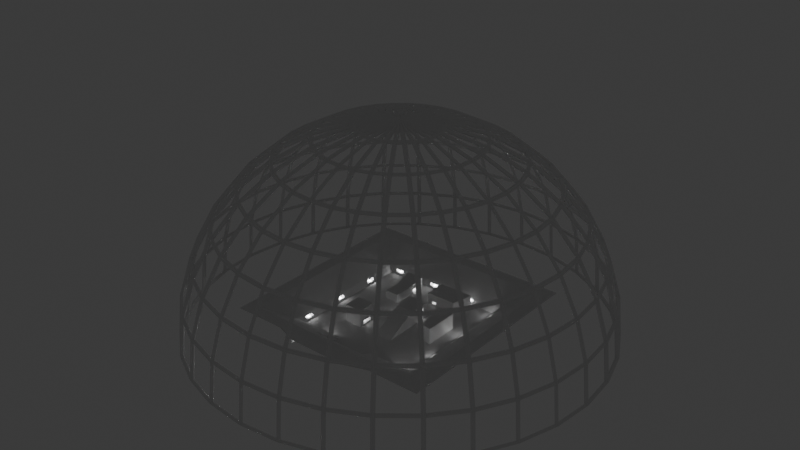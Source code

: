 # Source: Enviroment.blend  (saved by Blender 4.2.66; exported with 4.5.12 LTS)
import bpy
from mathutils import Matrix  # noqa: F401  (used for matrix-valued properties, if any)

bpy.ops.wm.read_factory_settings(use_empty=True)
scene = bpy.context.scene
scene.name = 'Scene'

# ---- collections
col_collection = bpy.data.collections.new('Collection'); scene.collection.children.link(col_collection)

# ---- world
world_world = bpy.data.worlds.new('World'); scene.world = world_world
world_world.use_nodes = True; world_world.node_tree.nodes.clear()
_N = world_world.node_tree.nodes; _L = world_world.node_tree.links
n0 = _N.new('ShaderNodeOutputWorld'); n0.name = 'World Output'; n0.location = (300, 300)
n1 = _N.new('ShaderNodeBackground'); n1.name = 'Background'; n1.location = (10, 300)
n1.inputs[0].default_value = (0.05088, 0.05088, 0.05088, 1.0)
_L.new(n1.outputs[0], n0.inputs[0])
n0.is_active_output = True
world_world.color = (0.05088, 0.05088, 0.05088)
world_world.sun_shadow_jitter_overblur = 0.0

# ---- lights
light_point = bpy.data.lights.new('Point', 'POINT')
light_point.energy = 1e+05
light_point.shadow_soft_size = 0.37
light_point_001 = bpy.data.lights.new('Point.001', 'POINT')
light_point_001.energy = 1e+05
light_point_001.shadow_soft_size = 0.37
light_point_002 = bpy.data.lights.new('Point.002', 'POINT')
light_point_002.energy = 1e+05
light_point_002.shadow_soft_size = 0.37
light_point_003 = bpy.data.lights.new('Point.003', 'POINT')
light_point_003.energy = 1e+05
light_point_003.shadow_soft_size = 0.37
light_point_004 = bpy.data.lights.new('Point.004', 'POINT')
light_point_004.energy = 1e+05
light_point_004.shadow_soft_size = 0.37
light_point_005 = bpy.data.lights.new('Point.005', 'POINT')
light_point_005.energy = 1e+05
light_point_005.shadow_soft_size = 0.37
light_point_006 = bpy.data.lights.new('Point.006', 'POINT')
light_point_006.energy = 1e+05
light_point_006.shadow_soft_size = 0.37
light_point_007 = bpy.data.lights.new('Point.007', 'POINT')
light_point_007.energy = 1e+05
light_point_007.shadow_soft_size = 0.37
light_point_008 = bpy.data.lights.new('Point.008', 'POINT')
light_point_008.energy = 1e+05
light_point_008.shadow_soft_size = 0.37
light_point_009 = bpy.data.lights.new('Point.009', 'POINT')
light_point_009.energy = 1e+05
light_point_009.shadow_soft_size = 0.37
light_point_010 = bpy.data.lights.new('Point.010', 'POINT')
light_point_010.energy = 1e+05
light_point_010.shadow_soft_size = 0.37
light_point_011 = bpy.data.lights.new('Point.011', 'POINT')
light_point_011.energy = 1e+06
light_point_011.shadow_soft_size = 0.37
light_point_012 = bpy.data.lights.new('Point.012', 'POINT')
light_point_012.energy = 1e+05
light_point_012.shadow_soft_size = 0.37
light_point_013 = bpy.data.lights.new('Point.013', 'POINT')
light_point_013.energy = 1e+05
light_point_013.shadow_soft_size = 0.37
light_point_014 = bpy.data.lights.new('Point.014', 'POINT')
light_point_014.energy = 1e+05
light_point_014.shadow_soft_size = 0.37
light_point_016 = bpy.data.lights.new('Point.016', 'POINT')
light_point_016.energy = 1e+05
light_point_016.shadow_soft_size = 0.37
light_point_017 = bpy.data.lights.new('Point.017', 'POINT')
light_point_017.energy = 1e+05
light_point_017.shadow_soft_size = 0.37
light_point_018 = bpy.data.lights.new('Point.018', 'POINT')
light_point_018.energy = 1e+05
light_point_018.shadow_soft_size = 0.37

# ---- meshes
me_cube_001 = bpy.data.meshes.new('Cube.001')
me_cube_001.from_pydata([(0.492, -1.947, -1.674), (-5.056e-10, -1.947, -1.674), (0.7257, -2.177, -9.42), (-1.476, 1.476, -1.674), (0.06954, 1.407, -1.674), (0.492, 1.407, -1.674), (0.8967, 1.407, -1.674), (1.476, 1.476, -1.674), (-1.476, 0.9841, -1.674), (0.4184, 0.8368, -1.674), (0.7815, 0.9063, -1.674), (1.476, 0.9841, -1.674), (-1.476, 0.492, -1.674), (-0.7979, 0.4573, -1.674), (-0.4573, 0.4573, -1.674), (0.8681, 0.3486, -1.674), (1.158, 0.4042, -1.674), (-1.476, 4.091e-09, -1.674), (-0.8368, 2.03e-09, -1.674), (-0.4184, 1.216e-08, -1.674), (0.8681, -1.146e-08, -1.674), (1.158, 8.111e-11, -1.674), (-1.476, -0.492, -1.674), (0.0, -0.4184, -1.674), (0.4184, -0.4184, -1.674), (0.8681, -0.3486, -1.674), (1.158, -0.4042, -1.674), (-1.476, -0.9841, -1.674), (0.0, -0.8368, -1.674), (0.4184, -0.8368, -1.674), (0.8368, -0.8368, -1.674), (1.476, -0.9841, -1.674), (-1.476, -1.476, -1.674), (-0.9841, -1.476, -1.674), (-0.492, -1.476, -1.674), (-5.056e-10, -1.476, -1.674), (0.492, -1.476, -1.674), (0.9841, -1.476, -1.674), (1.476, -1.476, -1.674), (-0.492, -1.947, -1.674), (0.7053, -2.184, -8.256), (-0.9841, 1.476, -1.674), (-0.492, 1.476, -1.674), (-0.8368, 0.8368, -1.674), (-0.4184, 0.8368, -1.674), (-0.8368, 0.4184, -1.674), (-0.4184, 0.4184, -1.674), (0.8368, 0.4184, -1.674), (1.476, 0.492, -1.674), (0.8368, -3.082e-10, -1.674), (1.476, 8.111e-11, -1.674), (0.8368, -0.4184, -1.674), (1.476, -0.492, -1.674), (-5.056e-10, 1.476, -1.674), (0.492, 1.476, -1.674), (0.9841, 1.476, -1.674), (0.0, 0.8368, -1.674), (0.8368, 0.8368, -1.674), (-0.8368, -0.4184, -1.674), (-0.8368, -0.8368, -1.674), (-0.9352, 1.437, -1.674), (-0.7979, 0.8412, -1.674), (-0.4184, -0.4184, -1.674), (-0.4184, -0.8368, -1.674), (0.0, 0.4184, -1.674), (0.0, -6.543e-09, -1.674), (0.4184, 0.4184, -1.674), (0.4184, 1.216e-08, -1.674), (0.4184, 0.9063, -1.674), (0.06954, 0.9063, -1.674), (-0.5267, 1.437, -1.674), (-0.4573, 0.8346, -1.674)], [(2, 40)], [(34, 35, 1, 39), (3, 41, 43, 8), (42, 53, 56, 44), (55, 7, 11, 57), (8, 43, 45, 12), (44, 56, 64, 46), (56, 9, 66, 64), (9, 57, 47, 66), (57, 11, 48, 47), (12, 45, 18, 17), (45, 46, 19, 18), (46, 64, 65, 19), (66, 47, 49, 67), (17, 18, 58, 22), (18, 19, 62, 58), (19, 65, 23, 62), (67, 49, 51, 24), (22, 58, 59, 27), (62, 23, 28, 63), (24, 51, 30, 29), (51, 52, 31, 30), (27, 59, 33, 32), (59, 63, 34, 33), (63, 28, 35, 34), (28, 29, 36, 35), (29, 30, 37, 36), (30, 31, 38, 37), (35, 36, 0, 1), (70, 60, 41, 42), (60, 61, 43, 41), (71, 70, 42, 44), (61, 13, 45, 43), (14, 71, 44, 46), (13, 14, 46, 45), (16, 15, 47, 48), (15, 20, 49, 47), (21, 16, 48, 50), (20, 25, 51, 49), (26, 21, 50, 52), (25, 26, 52, 51), (5, 4, 53, 54), (6, 5, 54, 55), (4, 69, 56, 53), (10, 6, 55, 57), (69, 68, 9, 56), (68, 10, 57, 9), (66, 67, 65, 64), (23, 65, 67, 24), (28, 23, 24, 29)])
_uv = me_cube_001.uv_layers.new(name='UVMap')
_uv.uv.foreach_set('vector', [0.2188, 0.7188, 0.25, 0.7188, 0.25, 0.7188, 0.2188, 0.7188, 0.1563, 0.5312, 0.1875, 0.5313, 0.1875, 0.5625, 0.1563, 0.5625, 0.2188, 0.5313, 0.25, 0.5312, 0.25, 0.5625, 0.2188, 0.5625, 0.3125, 0.5313, 0.3438, 0.5312, 0.3438, 0.5625, 0.3125, 0.5625, 0.1563, 0.5625, 0.1875, 0.5625, 0.1875, 0.5938, 0.1563, 0.5938, 0.2188, 0.5625, 0.25, 0.5625, 0.25, 0.5938, 0.2188, 0.5938, 0.25, 0.5625, 0.2812, 0.5625, 0.2813, 0.5938, 0.25, 0.5938, 0.2812, 0.5625, 0.3125, 0.5625, 0.3125, 0.5938, 0.2813, 0.5938, 0.3125, 0.5625, 0.3438, 0.5625, 0.3438, 0.5938, 0.3125, 0.5938, 0.1563, 0.5938, 0.1875, 0.5938, 0.1875, 0.625, 0.1563, 0.625, 0.1875, 0.5938, 0.2188, 0.5938, 0.2188, 0.625, 0.1875, 0.625, 0.2188, 0.5938, 0.25, 0.5938, 0.25, 0.625, 0.2188, 0.625, 0.2813, 0.5938, 0.3125, 0.5938, 0.3125, 0.625, 0.2813, 0.625, 0.1563, 0.625, 0.1875, 0.625, 0.1875, 0.6563, 0.1563, 0.6562, 0.1875, 0.625, 0.2188, 0.625, 0.2188, 0.6562, 0.1875, 0.6563, 0.2188, 0.625, 0.25, 0.625, 0.25, 0.6563, 0.2188, 0.6562, 0.2813, 0.625, 0.3125, 0.625, 0.3125, 0.6563, 0.2812, 0.6562, 0.1563, 0.6562, 0.1875, 0.6563, 0.1875, 0.6875, 0.1563, 0.6875, 0.2188, 0.6562, 0.25, 0.6563, 0.25, 0.6875, 0.2188, 0.6875, 0.2812, 0.6562, 0.3125, 0.6563, 0.3125, 0.6875, 0.2813, 0.6875, 0.3125, 0.6563, 0.3438, 0.6562, 0.3438, 0.6875, 0.3125, 0.6875, 0.1563, 0.6875, 0.1875, 0.6875, 0.1875, 0.7188, 0.1563, 0.7188, 0.1875, 0.6875, 0.2188, 0.6875, 0.2188, 0.7188, 0.1875, 0.7188, 0.2188, 0.6875, 0.25, 0.6875, 0.25, 0.7188, 0.2188, 0.7188, 0.25, 0.6875, 0.2813, 0.6875, 0.2813, 0.7188, 0.25, 0.7188, 0.2813, 0.6875, 0.3125, 0.6875, 0.3125, 0.7188, 0.2813, 0.7188, 0.3125, 0.6875, 0.3438, 0.6875, 0.3438, 0.7188, 0.3125, 0.7188, 0.25, 0.7188, 0.2813, 0.7188, 0.2813, 0.7188, 0.25, 0.7188, 0.2162, 0.5332, 0.1901, 0.5332, 0.1875, 0.5313, 0.2188, 0.5313, 0.1901, 0.5332, 0.1904, 0.5622, 0.1875, 0.5625, 0.1875, 0.5313, 0.2158, 0.5627, 0.2162, 0.5332, 0.2188, 0.5313, 0.2188, 0.5625, 0.1904, 0.5622, 0.1904, 0.5908, 0.1875, 0.5938, 0.1875, 0.5625, 0.2158, 0.5908, 0.2158, 0.5627, 0.2188, 0.5625, 0.2188, 0.5938, 0.1904, 0.5908, 0.2158, 0.5908, 0.2188, 0.5938, 0.1875, 0.5938, 0.3399, 0.5989, 0.3163, 0.5994, 0.3125, 0.5938, 0.3438, 0.5938, 0.3163, 0.5994, 0.3163, 0.625, 0.3125, 0.625, 0.3125, 0.5938, 0.3399, 0.625, 0.3399, 0.5989, 0.3438, 0.5938, 0.3438, 0.625, 0.3163, 0.625, 0.3163, 0.6506, 0.3125, 0.6563, 0.3125, 0.625, 0.3399, 0.6511, 0.3399, 0.625, 0.3438, 0.625, 0.3438, 0.6562, 0.3163, 0.6506, 0.3399, 0.6511, 0.3438, 0.6562, 0.3125, 0.6563, 0.2818, 0.5346, 0.2546, 0.5346, 0.25, 0.5312, 0.2812, 0.5313, 0.3079, 0.5346, 0.2818, 0.5346, 0.2812, 0.5313, 0.3125, 0.5313, 0.2546, 0.5346, 0.255, 0.5591, 0.25, 0.5625, 0.25, 0.5312, 0.3074, 0.5591, 0.3079, 0.5346, 0.3125, 0.5313, 0.3125, 0.5625, 0.255, 0.5591, 0.2807, 0.5591, 0.2812, 0.5625, 0.25, 0.5625, 0.2807, 0.5591, 0.3074, 0.5591, 0.3125, 0.5625, 0.2812, 0.5625, 0.2813, 0.5938, 0.2813, 0.625, 0.25, 0.625, 0.25, 0.5938, 0.25, 0.6563, 0.25, 0.625, 0.2813, 0.625, 0.2812, 0.6562, 0.25, 0.6875, 0.25, 0.6563, 0.2812, 0.6562, 0.2813, 0.6875])
me_cube_001.update()
me_sphere = bpy.data.meshes.new('Sphere')
me_sphere.from_pydata([(0.0, 1.0, 0.0), (0.0, 0.9808, -0.1951), (0.0, 0.8315, -0.5556), (0.1951, 0.9808, 0.0), (0.1913, 0.9619, -0.1951), (0.1802, 0.9061, -0.3827), (0.1622, 0.8155, -0.5556), (0.1379, 0.6935, -0.7071), (0.1084, 0.5449, -0.8315), (0.07466, 0.3753, -0.9239), (0.03806, 0.1913, -0.9808), (0.3827, 0.9239, 0.0), (0.3753, 0.9061, -0.1951), (0.3536, 0.8536, -0.3827), (0.3182, 0.7682, -0.5556), (0.2706, 0.6533, -0.7071), (0.2126, 0.5133, -0.8315), (0.1464, 0.3536, -0.9239), (0.07466, 0.1802, -0.9808), (0.5556, 0.8315, 0.0), (0.5449, 0.8155, -0.1951), (0.5133, 0.7682, -0.3827), (0.4619, 0.6913, -0.5556), (0.3928, 0.5879, -0.7071), (0.3087, 0.4619, -0.8315), (0.2126, 0.3182, -0.9239), (0.1084, 0.1622, -0.9808), (0.7071, 0.7071, 0.0), (0.6935, 0.6935, -0.1951), (0.6533, 0.6533, -0.3827), (0.5879, 0.5879, -0.5556), (0.5, 0.5, -0.7071), (0.3928, 0.3928, -0.8315), (0.2706, 0.2706, -0.9239), (0.1379, 0.1379, -0.9808), (0.8315, 0.5556, 0.0), (0.8155, 0.5449, -0.1951), (0.7682, 0.5133, -0.3827), (0.6913, 0.4619, -0.5556), (0.5879, 0.3928, -0.7071), (0.4619, 0.3087, -0.8315), (0.3182, 0.2126, -0.9239), (0.1622, 0.1084, -0.9808), (0.9239, 0.3827, 0.0), (0.9061, 0.3753, -0.1951), (0.8536, 0.3536, -0.3827), (0.7682, 0.3182, -0.5556), (0.6533, 0.2706, -0.7071), (0.5133, 0.2126, -0.8315), (0.3536, 0.1464, -0.9239), (0.1802, 0.07466, -0.9808), (0.9808, 0.1951, 0.0), (0.9619, 0.1913, -0.1951), (0.9061, 0.1802, -0.3827), (0.8155, 0.1622, -0.5556), (0.6935, 0.1379, -0.7071), (0.5449, 0.1084, -0.8315), (0.3753, 0.07466, -0.9239), (0.1913, 0.03806, -0.9808), (1.0, -1.639e-07, 0.0), (0.9808, -8.941e-08, -0.1951), (0.9239, 4.47e-08, -0.3827), (0.8315, -8.941e-08, -0.5556), (0.7071, 1.49e-08, -0.7071), (0.5556, -5.215e-08, -0.8315), (0.3827, -2.235e-08, -0.9239), (0.1951, -1.118e-08, -0.9808), (0.9808, -0.1951, 0.0), (0.9619, -0.1913, -0.1951), (0.9061, -0.1802, -0.3827), (0.8155, -0.1622, -0.5556), (0.6935, -0.1379, -0.7071), (0.5449, -0.1084, -0.8315), (0.3753, -0.07466, -0.9239), (0.1913, -0.03806, -0.9808), (0.9239, -0.3827, 0.0), (0.9061, -0.3753, -0.1951), (0.8536, -0.3536, -0.3827), (0.7682, -0.3182, -0.5556), (0.6533, -0.2706, -0.7071), (0.5133, -0.2126, -0.8315), (0.3536, -0.1464, -0.9239), (0.1802, -0.07466, -0.9808), (0.8315, -0.5556, 0.0), (0.8155, -0.5449, -0.1951), (0.7682, -0.5133, -0.3827), (0.6913, -0.4619, -0.5556), (0.5879, -0.3928, -0.7071), (0.4619, -0.3087, -0.8315), (0.3182, -0.2126, -0.9239), (0.1622, -0.1084, -0.9808), (0.7071, -0.7071, 0.0), (0.6935, -0.6935, -0.1951), (0.6533, -0.6533, -0.3827), (0.5879, -0.5879, -0.5556), (0.5, -0.5, -0.7071), (0.3928, -0.3928, -0.8315), (0.2706, -0.2706, -0.9239), (0.1379, -0.1379, -0.9808), (0.5556, -0.8315, 0.0), (0.5449, -0.8155, -0.1951), (0.5133, -0.7682, -0.3827), (0.4619, -0.6913, -0.5556), (0.3928, -0.5879, -0.7071), (0.3087, -0.4619, -0.8315), (0.2126, -0.3182, -0.9239), (0.1084, -0.1622, -0.9808), (0.3827, -0.9239, 0.0), (0.3753, -0.9061, -0.1951), (0.3536, -0.8536, -0.3827), (0.3182, -0.7682, -0.5556), (0.2706, -0.6533, -0.7071), (0.2126, -0.5133, -0.8315), (0.1464, -0.3536, -0.9239), (0.07466, -0.1802, -0.9808), (0.1951, -0.9808, 0.0), (0.1913, -0.9619, -0.1951), (0.1802, -0.9061, -0.3827), (0.1622, -0.8155, -0.5556), (0.1379, -0.6935, -0.7071), (0.1084, -0.5449, -0.8315), (0.07466, -0.3753, -0.9239), (0.03806, -0.1913, -0.9808), (-3.278e-07, -1.0, 0.0), (-1.341e-07, -0.9808, -0.1951), (2.98e-08, -0.9239, -0.3827), (-1.043e-07, -0.8315, -0.5556), (-1.49e-08, -0.7071, -0.7071), (-9.686e-08, -0.5556, -0.8315), (-5.215e-08, -0.3827, -0.9239), (-7.451e-09, -0.1951, -0.9808), (-0.1951, -0.9808, 0.0), (-0.1913, -0.9619, -0.1951), (-0.1802, -0.9061, -0.3827), (-0.1622, -0.8155, -0.5556), (-0.1379, -0.6935, -0.7071), (-0.1084, -0.5449, -0.8315), (-0.07466, -0.3753, -0.9239), (-0.03806, -0.1913, -0.9808), (-0.3827, -0.9239, 0.0), (-0.3753, -0.9061, -0.1951), (-0.3536, -0.8536, -0.3827), (-0.3182, -0.7682, -0.5556), (-0.2706, -0.6533, -0.7071), (-0.2126, -0.5133, -0.8315), (-0.1464, -0.3536, -0.9239), (-0.07466, -0.1802, -0.9808), (-0.5556, -0.8315, 0.0), (-0.5449, -0.8155, -0.1951), (-0.5133, -0.7682, -0.3827), (-0.4619, -0.6913, -0.5556), (-0.3928, -0.5879, -0.7071), (-0.3087, -0.4619, -0.8315), (-0.2126, -0.3182, -0.9239), (-0.1084, -0.1622, -0.9808), (-0.7071, -0.7071, 0.0), (-0.6935, -0.6935, -0.1951), (-0.6533, -0.6533, -0.3827), (-0.5879, -0.5879, -0.5556), (-0.5, -0.5, -0.7071), (-0.3928, -0.3928, -0.8315), (-0.2706, -0.2706, -0.9239), (-0.1379, -0.1379, -0.9808), (0.0, 0.0, -1.0), (-0.8315, -0.5556, 0.0), (-0.8155, -0.5449, -0.1951), (-0.7682, -0.5133, -0.3827), (-0.6913, -0.4619, -0.5556), (-0.5879, -0.3928, -0.7071), (-0.4619, -0.3087, -0.8315), (-0.3182, -0.2126, -0.9239), (-0.1622, -0.1084, -0.9808), (-0.9239, -0.3827, 0.0), (-0.9061, -0.3753, -0.1951), (-0.8536, -0.3536, -0.3827), (-0.7682, -0.3182, -0.5556), (-0.6533, -0.2706, -0.7071), (-0.5133, -0.2126, -0.8315), (-0.3536, -0.1464, -0.9239), (-0.1802, -0.07466, -0.9808), (-0.9808, -0.1951, 0.0), (-0.9619, -0.1913, -0.1951), (-0.9061, -0.1802, -0.3827), (-0.8155, -0.1622, -0.5556), (-0.6935, -0.1379, -0.7071), (-0.5449, -0.1084, -0.8315), (-0.3753, -0.07466, -0.9239), (-0.1913, -0.03806, -0.9808), (-1.0, 4.47e-07, 0.0), (-0.9808, 2.682e-07, -0.1951), (-0.9239, 1.49e-08, -0.3827), (-0.8315, 1.639e-07, -0.5556), (-0.7071, 2.98e-08, -0.7071), (-0.5556, 1.49e-07, -0.8315), (-0.3827, 5.215e-08, -0.9239), (-0.1951, 1.863e-08, -0.9808), (-0.9808, 0.1951, 0.0), (-0.9619, 0.1913, -0.1951), (-0.9061, 0.1802, -0.3827), (-0.8155, 0.1622, -0.5556), (-0.6935, 0.1379, -0.7071), (-0.5449, 0.1084, -0.8315), (-0.3753, 0.07466, -0.9239), (-0.1913, 0.03806, -0.9808), (-0.9239, 0.3827, 0.0), (-0.9061, 0.3753, -0.1951), (-0.8536, 0.3536, -0.3827), (-0.7682, 0.3182, -0.5556), (-0.6533, 0.2706, -0.7071), (-0.5133, 0.2126, -0.8315), (-0.3536, 0.1464, -0.9239), (-0.1802, 0.07466, -0.9808), (-0.8315, 0.5556, 0.0), (-0.8155, 0.5449, -0.1951), (-0.7682, 0.5133, -0.3827), (-0.6913, 0.4619, -0.5556), (-0.5879, 0.3928, -0.7071), (-0.4619, 0.3087, -0.8315), (-0.3182, 0.2126, -0.9239), (-0.1622, 0.1084, -0.9808), (-0.7071, 0.7071, 0.0), (-0.6935, 0.6935, -0.1951), (-0.6533, 0.6533, -0.3827), (-0.5879, 0.5879, -0.5556), (-0.5, 0.5, -0.7071), (-0.3928, 0.3928, -0.8315), (-0.2706, 0.2706, -0.9239), (-0.1379, 0.1379, -0.9808), (-0.5556, 0.8315, 0.0), (-0.5449, 0.8155, -0.1951), (-0.5133, 0.7682, -0.3827), (-0.4619, 0.6913, -0.5556), (-0.3928, 0.5879, -0.7071), (-0.3087, 0.4619, -0.8315), (-0.2126, 0.3182, -0.9239), (-0.1084, 0.1622, -0.9808), (-0.3827, 0.9239, 0.0), (-0.3753, 0.9061, -0.1951), (-0.3536, 0.8536, -0.3827), (-0.3182, 0.7682, -0.5556), (-0.2706, 0.6533, -0.7071), (-0.2126, 0.5133, -0.8315), (-0.1464, 0.3536, -0.9239), (-0.07466, 0.1802, -0.9808), (-0.1951, 0.9808, 0.0), (-0.1913, 0.9619, -0.1951), (-0.1802, 0.9061, -0.3827), (-0.1622, 0.8155, -0.5556), (-0.1379, 0.6935, -0.7071), (-0.1084, 0.5449, -0.8315), (-0.07466, 0.3753, -0.9239), (-0.03806, 0.1913, -0.9808), (5.96e-08, 0.9239, -0.3827), (8.941e-08, 0.7071, -0.7071), (2.161e-07, 0.5556, -0.8315), (6.706e-08, 0.3827, -0.9239), (1.49e-08, 0.1951, -0.9808)], [], [(252, 1, 4, 5), (2, 252, 5, 6), (253, 2, 6, 7), (254, 253, 7, 8), (255, 254, 8, 9), (256, 255, 9, 10), (163, 256, 10), (1, 0, 3, 4), (163, 10, 18), (4, 3, 11, 12), (5, 4, 12, 13), (6, 5, 13, 14), (7, 6, 14, 15), (8, 7, 15, 16), (9, 8, 16, 17), (10, 9, 17, 18), (16, 15, 23, 24), (17, 16, 24, 25), (18, 17, 25, 26), (163, 18, 26), (12, 11, 19, 20), (13, 12, 20, 21), (14, 13, 21, 22), (15, 14, 22, 23), (20, 19, 27, 28), (21, 20, 28, 29), (22, 21, 29, 30), (23, 22, 30, 31), (24, 23, 31, 32), (25, 24, 32, 33), (26, 25, 33, 34), (163, 26, 34), (32, 31, 39, 40), (33, 32, 40, 41), (34, 33, 41, 42), (163, 34, 42), (28, 27, 35, 36), (29, 28, 36, 37), (30, 29, 37, 38), (31, 30, 38, 39), (37, 36, 44, 45), (38, 37, 45, 46), (39, 38, 46, 47), (40, 39, 47, 48), (41, 40, 48, 49), (42, 41, 49, 50), (163, 42, 50), (36, 35, 43, 44), (49, 48, 56, 57), (50, 49, 57, 58), (163, 50, 58), (44, 43, 51, 52), (45, 44, 52, 53), (46, 45, 53, 54), (47, 46, 54, 55), (48, 47, 55, 56), (53, 52, 60, 61), (54, 53, 61, 62), (55, 54, 62, 63), (56, 55, 63, 64), (57, 56, 64, 65), (58, 57, 65, 66), (163, 58, 66), (52, 51, 59, 60), (65, 64, 72, 73), (66, 65, 73, 74), (163, 66, 74), (60, 59, 67, 68), (61, 60, 68, 69), (62, 61, 69, 70), (63, 62, 70, 71), (64, 63, 71, 72), (70, 69, 77, 78), (71, 70, 78, 79), (72, 71, 79, 80), (73, 72, 80, 81), (74, 73, 81, 82), (163, 74, 82), (68, 67, 75, 76), (69, 68, 76, 77), (82, 81, 89, 90), (163, 82, 90), (76, 75, 83, 84), (77, 76, 84, 85), (78, 77, 85, 86), (79, 78, 86, 87), (80, 79, 87, 88), (81, 80, 88, 89), (87, 86, 94, 95), (88, 87, 95, 96), (89, 88, 96, 97), (90, 89, 97, 98), (163, 90, 98), (84, 83, 91, 92), (85, 84, 92, 93), (86, 85, 93, 94), (163, 98, 106), (92, 91, 99, 100), (93, 92, 100, 101), (94, 93, 101, 102), (95, 94, 102, 103), (96, 95, 103, 104), (97, 96, 104, 105), (98, 97, 105, 106), (103, 102, 110, 111), (104, 103, 111, 112), (105, 104, 112, 113), (106, 105, 113, 114), (163, 106, 114), (100, 99, 107, 108), (101, 100, 108, 109), (102, 101, 109, 110), (163, 114, 122), (108, 107, 115, 116), (109, 108, 116, 117), (110, 109, 117, 118), (111, 110, 118, 119), (112, 111, 119, 120), (113, 112, 120, 121), (114, 113, 121, 122), (120, 119, 127, 128), (121, 120, 128, 129), (122, 121, 129, 130), (163, 122, 130), (116, 115, 123, 124), (117, 116, 124, 125), (118, 117, 125, 126), (119, 118, 126, 127), (124, 123, 131, 132), (125, 124, 132, 133), (126, 125, 133, 134), (127, 126, 134, 135), (128, 127, 135, 136), (129, 128, 136, 137), (130, 129, 137, 138), (163, 130, 138), (136, 135, 143, 144), (137, 136, 144, 145), (138, 137, 145, 146), (163, 138, 146), (132, 131, 139, 140), (133, 132, 140, 141), (134, 133, 141, 142), (135, 134, 142, 143), (141, 140, 148, 149), (142, 141, 149, 150), (143, 142, 150, 151), (144, 143, 151, 152), (145, 144, 152, 153), (146, 145, 153, 154), (163, 146, 154), (140, 139, 147, 148), (153, 152, 160, 161), (154, 153, 161, 162), (163, 154, 162), (148, 147, 155, 156), (149, 148, 156, 157), (150, 149, 157, 158), (151, 150, 158, 159), (152, 151, 159, 160), (158, 157, 166, 167), (159, 158, 167, 168), (160, 159, 168, 169), (161, 160, 169, 170), (162, 161, 170, 171), (163, 162, 171), (156, 155, 164, 165), (157, 156, 165, 166), (171, 170, 178, 179), (163, 171, 179), (165, 164, 172, 173), (166, 165, 173, 174), (167, 166, 174, 175), (168, 167, 175, 176), (169, 168, 176, 177), (170, 169, 177, 178), (175, 174, 182, 183), (176, 175, 183, 184), (177, 176, 184, 185), (178, 177, 185, 186), (179, 178, 186, 187), (163, 179, 187), (173, 172, 180, 181), (174, 173, 181, 182), (187, 186, 194, 195), (163, 187, 195), (181, 180, 188, 189), (182, 181, 189, 190), (183, 182, 190, 191), (184, 183, 191, 192), (185, 184, 192, 193), (186, 185, 193, 194), (192, 191, 199, 200), (193, 192, 200, 201), (194, 193, 201, 202), (195, 194, 202, 203), (163, 195, 203), (189, 188, 196, 197), (190, 189, 197, 198), (191, 190, 198, 199), (163, 203, 211), (197, 196, 204, 205), (198, 197, 205, 206), (199, 198, 206, 207), (200, 199, 207, 208), (201, 200, 208, 209), (202, 201, 209, 210), (203, 202, 210, 211), (208, 207, 215, 216), (209, 208, 216, 217), (210, 209, 217, 218), (211, 210, 218, 219), (163, 211, 219), (205, 204, 212, 213), (206, 205, 213, 214), (207, 206, 214, 215), (163, 219, 227), (213, 212, 220, 221), (214, 213, 221, 222), (215, 214, 222, 223), (216, 215, 223, 224), (217, 216, 224, 225), (218, 217, 225, 226), (219, 218, 226, 227), (225, 224, 232, 233), (226, 225, 233, 234), (227, 226, 234, 235), (163, 227, 235), (221, 220, 228, 229), (222, 221, 229, 230), (223, 222, 230, 231), (224, 223, 231, 232), (230, 229, 237, 238), (231, 230, 238, 239), (232, 231, 239, 240), (233, 232, 240, 241), (234, 233, 241, 242), (235, 234, 242, 243), (163, 235, 243), (229, 228, 236, 237), (242, 241, 249, 250), (243, 242, 250, 251), (163, 243, 251), (237, 236, 244, 245), (238, 237, 245, 246), (239, 238, 246, 247), (240, 239, 247, 248), (241, 240, 248, 249), (246, 245, 1, 252), (247, 246, 252, 2), (248, 247, 2, 253), (249, 248, 253, 254), (250, 249, 254, 255), (251, 250, 255, 256), (163, 251, 256), (245, 244, 0, 1)])
_uv = me_sphere.uv_layers.new(name='UVMap')
_uv.uv.foreach_set('vector', [0.75, 0.375, 0.75, 0.4375, 0.7188, 0.4375, 0.7188, 0.375, 0.75, 0.3125, 0.75, 0.375, 0.7188, 0.375, 0.7188, 0.3125, 0.75, 0.25, 0.75, 0.3125, 0.7188, 0.3125, 0.7188, 0.25, 0.75, 0.1875, 0.75, 0.25, 0.7188, 0.25, 0.7188, 0.1875, 0.75, 0.125, 0.75, 0.1875, 0.7188, 0.1875, 0.7188, 0.125, 0.75, 0.0625, 0.75, 0.125, 0.7188, 0.125, 0.7188, 0.0625, 0.7344, 0.0, 0.75, 0.0625, 0.7188, 0.0625, 0.75, 0.4375, 0.75, 0.5, 0.7188, 0.5, 0.7188, 0.4375, 0.7031, 0.0, 0.7188, 0.0625, 0.6875, 0.0625, 0.7188, 0.4375, 0.7188, 0.5, 0.6875, 0.5, 0.6875, 0.4375, 0.7188, 0.375, 0.7188, 0.4375, 0.6875, 0.4375, 0.6875, 0.375, 0.7188, 0.3125, 0.7188, 0.375, 0.6875, 0.375, 0.6875, 0.3125, 0.7188, 0.25, 0.7188, 0.3125, 0.6875, 0.3125, 0.6875, 0.25, 0.7188, 0.1875, 0.7188, 0.25, 0.6875, 0.25, 0.6875, 0.1875, 0.7188, 0.125, 0.7188, 0.1875, 0.6875, 0.1875, 0.6875, 0.125, 0.7188, 0.0625, 0.7188, 0.125, 0.6875, 0.125, 0.6875, 0.0625, 0.6875, 0.1875, 0.6875, 0.25, 0.6562, 0.25, 0.6562, 0.1875, 0.6875, 0.125, 0.6875, 0.1875, 0.6562, 0.1875, 0.6562, 0.125, 0.6875, 0.0625, 0.6875, 0.125, 0.6562, 0.125, 0.6562, 0.0625, 0.6719, 0.0, 0.6875, 0.0625, 0.6562, 0.0625, 0.6875, 0.4375, 0.6875, 0.5, 0.6562, 0.5, 0.6562, 0.4375, 0.6875, 0.375, 0.6875, 0.4375, 0.6562, 0.4375, 0.6562, 0.375, 0.6875, 0.3125, 0.6875, 0.375, 0.6562, 0.375, 0.6562, 0.3125, 0.6875, 0.25, 0.6875, 0.3125, 0.6562, 0.3125, 0.6562, 0.25, 0.6562, 0.4375, 0.6562, 0.5, 0.625, 0.5, 0.625, 0.4375, 0.6562, 0.375, 0.6562, 0.4375, 0.625, 0.4375, 0.625, 0.375, 0.6562, 0.3125, 0.6562, 0.375, 0.625, 0.375, 0.625, 0.3125, 0.6562, 0.25, 0.6562, 0.3125, 0.625, 0.3125, 0.625, 0.25, 0.6562, 0.1875, 0.6562, 0.25, 0.625, 0.25, 0.625, 0.1875, 0.6562, 0.125, 0.6562, 0.1875, 0.625, 0.1875, 0.625, 0.125, 0.6562, 0.0625, 0.6562, 0.125, 0.625, 0.125, 0.625, 0.0625, 0.6406, 0.0, 0.6562, 0.0625, 0.625, 0.0625, 0.625, 0.1875, 0.625, 0.25, 0.5938, 0.25, 0.5938, 0.1875, 0.625, 0.125, 0.625, 0.1875, 0.5938, 0.1875, 0.5938, 0.125, 0.625, 0.0625, 0.625, 0.125, 0.5938, 0.125, 0.5938, 0.0625, 0.6094, 0.0, 0.625, 0.0625, 0.5938, 0.0625, 0.625, 0.4375, 0.625, 0.5, 0.5938, 0.5, 0.5938, 0.4375, 0.625, 0.375, 0.625, 0.4375, 0.5938, 0.4375, 0.5938, 0.375, 0.625, 0.3125, 0.625, 0.375, 0.5938, 0.375, 0.5938, 0.3125, 0.625, 0.25, 0.625, 0.3125, 0.5938, 0.3125, 0.5938, 0.25, 0.5938, 0.375, 0.5938, 0.4375, 0.5625, 0.4375, 0.5625, 0.375, 0.5938, 0.3125, 0.5938, 0.375, 0.5625, 0.375, 0.5625, 0.3125, 0.5938, 0.25, 0.5938, 0.3125, 0.5625, 0.3125, 0.5625, 0.25, 0.5938, 0.1875, 0.5938, 0.25, 0.5625, 0.25, 0.5625, 0.1875, 0.5938, 0.125, 0.5938, 0.1875, 0.5625, 0.1875, 0.5625, 0.125, 0.5938, 0.0625, 0.5938, 0.125, 0.5625, 0.125, 0.5625, 0.0625, 0.5781, 0.0, 0.5938, 0.0625, 0.5625, 0.0625, 0.5938, 0.4375, 0.5938, 0.5, 0.5625, 0.5, 0.5625, 0.4375, 0.5625, 0.125, 0.5625, 0.1875, 0.5312, 0.1875, 0.5312, 0.125, 0.5625, 0.0625, 0.5625, 0.125, 0.5312, 0.125, 0.5312, 0.0625, 0.5469, 0.0, 0.5625, 0.0625, 0.5312, 0.0625, 0.5625, 0.4375, 0.5625, 0.5, 0.5312, 0.5, 0.5312, 0.4375, 0.5625, 0.375, 0.5625, 0.4375, 0.5312, 0.4375, 0.5312, 0.375, 0.5625, 0.3125, 0.5625, 0.375, 0.5312, 0.375, 0.5312, 0.3125, 0.5625, 0.25, 0.5625, 0.3125, 0.5312, 0.3125, 0.5312, 0.25, 0.5625, 0.1875, 0.5625, 0.25, 0.5312, 0.25, 0.5312, 0.1875, 0.5312, 0.375, 0.5312, 0.4375, 0.5, 0.4375, 0.5, 0.375, 0.5312, 0.3125, 0.5312, 0.375, 0.5, 0.375, 0.5, 0.3125, 0.5312, 0.25, 0.5312, 0.3125, 0.5, 0.3125, 0.5, 0.25, 0.5312, 0.1875, 0.5312, 0.25, 0.5, 0.25, 0.5, 0.1875, 0.5312, 0.125, 0.5312, 0.1875, 0.5, 0.1875, 0.5, 0.125, 0.5312, 0.0625, 0.5312, 0.125, 0.5, 0.125, 0.5, 0.0625, 0.5156, 0.0, 0.5312, 0.0625, 0.5, 0.0625, 0.5312, 0.4375, 0.5312, 0.5, 0.5, 0.5, 0.5, 0.4375, 0.5, 0.125, 0.5, 0.1875, 0.4688, 0.1875, 0.4688, 0.125, 0.5, 0.0625, 0.5, 0.125, 0.4688, 0.125, 0.4688, 0.0625, 0.4844, 0.0, 0.5, 0.0625, 0.4688, 0.0625, 0.5, 0.4375, 0.5, 0.5, 0.4687, 0.5, 0.4688, 0.4375, 0.5, 0.375, 0.5, 0.4375, 0.4688, 0.4375, 0.4688, 0.375, 0.5, 0.3125, 0.5, 0.375, 0.4688, 0.375, 0.4687, 0.3125, 0.5, 0.25, 0.5, 0.3125, 0.4687, 0.3125, 0.4688, 0.25, 0.5, 0.1875, 0.5, 0.25, 0.4688, 0.25, 0.4688, 0.1875, 0.4687, 0.3125, 0.4688, 0.375, 0.4375, 0.375, 0.4375, 0.3125, 0.4688, 0.25, 0.4687, 0.3125, 0.4375, 0.3125, 0.4375, 0.25, 0.4688, 0.1875, 0.4688, 0.25, 0.4375, 0.25, 0.4375, 0.1875, 0.4688, 0.125, 0.4688, 0.1875, 0.4375, 0.1875, 0.4375, 0.125, 0.4688, 0.0625, 0.4688, 0.125, 0.4375, 0.125, 0.4375, 0.0625, 0.4531, 0.0, 0.4688, 0.0625, 0.4375, 0.0625, 0.4688, 0.4375, 0.4687, 0.5, 0.4375, 0.5, 0.4375, 0.4375, 0.4688, 0.375, 0.4688, 0.4375, 0.4375, 0.4375, 0.4375, 0.375, 0.4375, 0.0625, 0.4375, 0.125, 0.4062, 0.125, 0.4062, 0.0625, 0.4219, 0.0, 0.4375, 0.0625, 0.4062, 0.0625, 0.4375, 0.4375, 0.4375, 0.5, 0.4062, 0.5, 0.4062, 0.4375, 0.4375, 0.375, 0.4375, 0.4375, 0.4062, 0.4375, 0.4062, 0.375, 0.4375, 0.3125, 0.4375, 0.375, 0.4062, 0.375, 0.4062, 0.3125, 0.4375, 0.25, 0.4375, 0.3125, 0.4062, 0.3125, 0.4062, 0.25, 0.4375, 0.1875, 0.4375, 0.25, 0.4062, 0.25, 0.4062, 0.1875, 0.4375, 0.125, 0.4375, 0.1875, 0.4062, 0.1875, 0.4062, 0.125, 0.4062, 0.25, 0.4062, 0.3125, 0.375, 0.3125, 0.375, 0.25, 0.4062, 0.1875, 0.4062, 0.25, 0.375, 0.25, 0.375, 0.1875, 0.4062, 0.125, 0.4062, 0.1875, 0.375, 0.1875, 0.375, 0.125, 0.4062, 0.0625, 0.4062, 0.125, 0.375, 0.125, 0.375, 0.0625, 0.3906, 0.0, 0.4062, 0.0625, 0.375, 0.0625, 0.4062, 0.4375, 0.4062, 0.5, 0.375, 0.5, 0.375, 0.4375, 0.4062, 0.375, 0.4062, 0.4375, 0.375, 0.4375, 0.375, 0.375, 0.4062, 0.3125, 0.4062, 0.375, 0.375, 0.375, 0.375, 0.3125, 0.3594, 0.0, 0.375, 0.0625, 0.3438, 0.0625, 0.375, 0.4375, 0.375, 0.5, 0.3437, 0.5, 0.3438, 0.4375, 0.375, 0.375, 0.375, 0.4375, 0.3438, 0.4375, 0.3438, 0.375, 0.375, 0.3125, 0.375, 0.375, 0.3438, 0.375, 0.3438, 0.3125, 0.375, 0.25, 0.375, 0.3125, 0.3438, 0.3125, 0.3438, 0.25, 0.375, 0.1875, 0.375, 0.25, 0.3438, 0.25, 0.3438, 0.1875, 0.375, 0.125, 0.375, 0.1875, 0.3438, 0.1875, 0.3438, 0.125, 0.375, 0.0625, 0.375, 0.125, 0.3438, 0.125, 0.3438, 0.0625, 0.3438, 0.25, 0.3438, 0.3125, 0.3125, 0.3125, 0.3125, 0.25, 0.3438, 0.1875, 0.3438, 0.25, 0.3125, 0.25, 0.3125, 0.1875, 0.3438, 0.125, 0.3438, 0.1875, 0.3125, 0.1875, 0.3125, 0.125, 0.3438, 0.0625, 0.3438, 0.125, 0.3125, 0.125, 0.3125, 0.0625, 0.3281, 0.0, 0.3438, 0.0625, 0.3125, 0.0625, 0.3438, 0.4375, 0.3437, 0.5, 0.3125, 0.5, 0.3125, 0.4375, 0.3438, 0.375, 0.3438, 0.4375, 0.3125, 0.4375, 0.3125, 0.375, 0.3438, 0.3125, 0.3438, 0.375, 0.3125, 0.375, 0.3125, 0.3125, 0.2969, 0.0, 0.3125, 0.0625, 0.2812, 0.0625, 0.3125, 0.4375, 0.3125, 0.5, 0.2812, 0.5, 0.2812, 0.4375, 0.3125, 0.375, 0.3125, 0.4375, 0.2812, 0.4375, 0.2812, 0.375, 0.3125, 0.3125, 0.3125, 0.375, 0.2812, 0.375, 0.2812, 0.3125, 0.3125, 0.25, 0.3125, 0.3125, 0.2812, 0.3125, 0.2812, 0.25, 0.3125, 0.1875, 0.3125, 0.25, 0.2812, 0.25, 0.2812, 0.1875, 0.3125, 0.125, 0.3125, 0.1875, 0.2812, 0.1875, 0.2812, 0.125, 0.3125, 0.0625, 0.3125, 0.125, 0.2812, 0.125, 0.2812, 0.0625, 0.2812, 0.1875, 0.2812, 0.25, 0.25, 0.25, 0.25, 0.1875, 0.2812, 0.125, 0.2812, 0.1875, 0.25, 0.1875, 0.25, 0.125, 0.2812, 0.0625, 0.2812, 0.125, 0.25, 0.125, 0.25, 0.0625, 0.2656, 0.0, 0.2812, 0.0625, 0.25, 0.0625, 0.2812, 0.4375, 0.2812, 0.5, 0.25, 0.5, 0.25, 0.4375, 0.2812, 0.375, 0.2812, 0.4375, 0.25, 0.4375, 0.25, 0.375, 0.2812, 0.3125, 0.2812, 0.375, 0.25, 0.375, 0.25, 0.3125, 0.2812, 0.25, 0.2812, 0.3125, 0.25, 0.3125, 0.25, 0.25, 0.25, 0.4375, 0.25, 0.5, 0.2187, 0.5, 0.2188, 0.4375, 0.25, 0.375, 0.25, 0.4375, 0.2188, 0.4375, 0.2188, 0.375, 0.25, 0.3125, 0.25, 0.375, 0.2188, 0.375, 0.2188, 0.3125, 0.25, 0.25, 0.25, 0.3125, 0.2188, 0.3125, 0.2188, 0.25, 0.25, 0.1875, 0.25, 0.25, 0.2188, 0.25, 0.2188, 0.1875, 0.25, 0.125, 0.25, 0.1875, 0.2188, 0.1875, 0.2188, 0.125, 0.25, 0.0625, 0.25, 0.125, 0.2188, 0.125, 0.2188, 0.0625, 0.2344, 0.0, 0.25, 0.0625, 0.2188, 0.0625, 0.2188, 0.1875, 0.2188, 0.25, 0.1875, 0.25, 0.1875, 0.1875, 0.2188, 0.125, 0.2188, 0.1875, 0.1875, 0.1875, 0.1875, 0.125, 0.2188, 0.0625, 0.2188, 0.125, 0.1875, 0.125, 0.1875, 0.0625, 0.2031, 0.0, 0.2188, 0.0625, 0.1875, 0.0625, 0.2188, 0.4375, 0.2187, 0.5, 0.1875, 0.5, 0.1875, 0.4375, 0.2188, 0.375, 0.2188, 0.4375, 0.1875, 0.4375, 0.1875, 0.375, 0.2188, 0.3125, 0.2188, 0.375, 0.1875, 0.375, 0.1875, 0.3125, 0.2188, 0.25, 0.2188, 0.3125, 0.1875, 0.3125, 0.1875, 0.25, 0.1875, 0.375, 0.1875, 0.4375, 0.1562, 0.4375, 0.1563, 0.375, 0.1875, 0.3125, 0.1875, 0.375, 0.1563, 0.375, 0.1562, 0.3125, 0.1875, 0.25, 0.1875, 0.3125, 0.1562, 0.3125, 0.1562, 0.25, 0.1875, 0.1875, 0.1875, 0.25, 0.1562, 0.25, 0.1562, 0.1875, 0.1875, 0.125, 0.1875, 0.1875, 0.1562, 0.1875, 0.1562, 0.125, 0.1875, 0.0625, 0.1875, 0.125, 0.1562, 0.125, 0.1563, 0.0625, 0.1719, 0.0, 0.1875, 0.0625, 0.1563, 0.0625, 0.1875, 0.4375, 0.1875, 0.5, 0.1562, 0.5, 0.1562, 0.4375, 0.1562, 0.125, 0.1562, 0.1875, 0.125, 0.1875, 0.125, 0.125, 0.1563, 0.0625, 0.1562, 0.125, 0.125, 0.125, 0.125, 0.0625, 0.1406, 0.0, 0.1563, 0.0625, 0.125, 0.0625, 0.1562, 0.4375, 0.1562, 0.5, 0.125, 0.5, 0.125, 0.4375, 0.1563, 0.375, 0.1562, 0.4375, 0.125, 0.4375, 0.125, 0.375, 0.1562, 0.3125, 0.1563, 0.375, 0.125, 0.375, 0.125, 0.3125, 0.1562, 0.25, 0.1562, 0.3125, 0.125, 0.3125, 0.125, 0.25, 0.1562, 0.1875, 0.1562, 0.25, 0.125, 0.25, 0.125, 0.1875, 0.125, 0.3125, 0.125, 0.375, 0.09375, 0.375, 0.09375, 0.3125, 0.125, 0.25, 0.125, 0.3125, 0.09375, 0.3125, 0.09375, 0.25, 0.125, 0.1875, 0.125, 0.25, 0.09375, 0.25, 0.09375, 0.1875, 0.125, 0.125, 0.125, 0.1875, 0.09375, 0.1875, 0.09375, 0.125, 0.125, 0.0625, 0.125, 0.125, 0.09375, 0.125, 0.09375, 0.0625, 0.1094, 0.0, 0.125, 0.0625, 0.09375, 0.0625, 0.125, 0.4375, 0.125, 0.5, 0.09375, 0.5, 0.09375, 0.4375, 0.125, 0.375, 0.125, 0.4375, 0.09375, 0.4375, 0.09375, 0.375, 0.09375, 0.0625, 0.09375, 0.125, 0.0625, 0.125, 0.0625, 0.0625, 0.07812, 0.0, 0.09375, 0.0625, 0.0625, 0.0625, 0.09375, 0.4375, 0.09375, 0.5, 0.0625, 0.5, 0.0625, 0.4375, 0.09375, 0.375, 0.09375, 0.4375, 0.0625, 0.4375, 0.0625, 0.375, 0.09375, 0.3125, 0.09375, 0.375, 0.0625, 0.375, 0.0625, 0.3125, 0.09375, 0.25, 0.09375, 0.3125, 0.0625, 0.3125, 0.0625, 0.25, 0.09375, 0.1875, 0.09375, 0.25, 0.0625, 0.25, 0.0625, 0.1875, 0.09375, 0.125, 0.09375, 0.1875, 0.0625, 0.1875, 0.0625, 0.125, 0.0625, 0.3125, 0.0625, 0.375, 0.03125, 0.375, 0.03125, 0.3125, 0.0625, 0.25, 0.0625, 0.3125, 0.03125, 0.3125, 0.03125, 0.25, 0.0625, 0.1875, 0.0625, 0.25, 0.03125, 0.25, 0.03125, 0.1875, 0.0625, 0.125, 0.0625, 0.1875, 0.03125, 0.1875, 0.03125, 0.125, 0.0625, 0.0625, 0.0625, 0.125, 0.03125, 0.125, 0.03125, 0.0625, 0.04687, 0.0, 0.0625, 0.0625, 0.03125, 0.0625, 0.0625, 0.4375, 0.0625, 0.5, 0.03125, 0.5, 0.03125, 0.4375, 0.0625, 0.375, 0.0625, 0.4375, 0.03125, 0.4375, 0.03125, 0.375, 0.03125, 0.0625, 0.03125, 0.125, 0.0, 0.125, 0.0, 0.0625, 0.01562, 0.0, 0.03125, 0.0625, 0.0, 0.0625, 0.03125, 0.4375, 0.03125, 0.5, 0.0, 0.5, 0.0, 0.4375, 0.03125, 0.375, 0.03125, 0.4375, 0.0, 0.4375, 0.0, 0.375, 0.03125, 0.3125, 0.03125, 0.375, 0.0, 0.375, 0.0, 0.3125, 0.03125, 0.25, 0.03125, 0.3125, 0.0, 0.3125, 0.0, 0.25, 0.03125, 0.1875, 0.03125, 0.25, 0.0, 0.25, 0.0, 0.1875, 0.03125, 0.125, 0.03125, 0.1875, 0.0, 0.1875, 0.0, 0.125, 1.0, 0.25, 1.0, 0.3125, 0.9687, 0.3125, 0.9688, 0.25, 1.0, 0.1875, 1.0, 0.25, 0.9688, 0.25, 0.9687, 0.1875, 1.0, 0.125, 1.0, 0.1875, 0.9687, 0.1875, 0.9687, 0.125, 1.0, 0.0625, 1.0, 0.125, 0.9687, 0.125, 0.9688, 0.0625, 0.9844, 0.0, 1.0, 0.0625, 0.9688, 0.0625, 1.0, 0.4375, 1.0, 0.5, 0.9687, 0.5, 0.9687, 0.4375, 1.0, 0.375, 1.0, 0.4375, 0.9687, 0.4375, 0.9688, 0.375, 1.0, 0.3125, 1.0, 0.375, 0.9688, 0.375, 0.9687, 0.3125, 0.9531, 0.0, 0.9688, 0.0625, 0.9375, 0.0625, 0.9687, 0.4375, 0.9687, 0.5, 0.9375, 0.5, 0.9375, 0.4375, 0.9688, 0.375, 0.9687, 0.4375, 0.9375, 0.4375, 0.9375, 0.375, 0.9687, 0.3125, 0.9688, 0.375, 0.9375, 0.375, 0.9375, 0.3125, 0.9688, 0.25, 0.9687, 0.3125, 0.9375, 0.3125, 0.9375, 0.25, 0.9687, 0.1875, 0.9688, 0.25, 0.9375, 0.25, 0.9375, 0.1875, 0.9687, 0.125, 0.9687, 0.1875, 0.9375, 0.1875, 0.9375, 0.125, 0.9688, 0.0625, 0.9687, 0.125, 0.9375, 0.125, 0.9375, 0.0625, 0.9375, 0.25, 0.9375, 0.3125, 0.9062, 0.3125, 0.9062, 0.25, 0.9375, 0.1875, 0.9375, 0.25, 0.9062, 0.25, 0.9062, 0.1875, 0.9375, 0.125, 0.9375, 0.1875, 0.9062, 0.1875, 0.9062, 0.125, 0.9375, 0.0625, 0.9375, 0.125, 0.9062, 0.125, 0.9062, 0.0625, 0.9219, 0.0, 0.9375, 0.0625, 0.9062, 0.0625, 0.9375, 0.4375, 0.9375, 0.5, 0.9062, 0.5, 0.9062, 0.4375, 0.9375, 0.375, 0.9375, 0.4375, 0.9062, 0.4375, 0.9062, 0.375, 0.9375, 0.3125, 0.9375, 0.375, 0.9062, 0.375, 0.9062, 0.3125, 0.8906, 0.0, 0.9062, 0.0625, 0.875, 0.0625, 0.9062, 0.4375, 0.9062, 0.5, 0.875, 0.5, 0.875, 0.4375, 0.9062, 0.375, 0.9062, 0.4375, 0.875, 0.4375, 0.875, 0.375, 0.9062, 0.3125, 0.9062, 0.375, 0.875, 0.375, 0.875, 0.3125, 0.9062, 0.25, 0.9062, 0.3125, 0.875, 0.3125, 0.875, 0.25, 0.9062, 0.1875, 0.9062, 0.25, 0.875, 0.25, 0.875, 0.1875, 0.9062, 0.125, 0.9062, 0.1875, 0.875, 0.1875, 0.875, 0.125, 0.9062, 0.0625, 0.9062, 0.125, 0.875, 0.125, 0.875, 0.0625, 0.875, 0.1875, 0.875, 0.25, 0.8438, 0.25, 0.8437, 0.1875, 0.875, 0.125, 0.875, 0.1875, 0.8437, 0.1875, 0.8438, 0.125, 0.875, 0.0625, 0.875, 0.125, 0.8438, 0.125, 0.8438, 0.0625, 0.8594, 0.0, 0.875, 0.0625, 0.8438, 0.0625, 0.875, 0.4375, 0.875, 0.5, 0.8437, 0.5, 0.8437, 0.4375, 0.875, 0.375, 0.875, 0.4375, 0.8437, 0.4375, 0.8438, 0.375, 0.875, 0.3125, 0.875, 0.375, 0.8438, 0.375, 0.8437, 0.3125, 0.875, 0.25, 0.875, 0.3125, 0.8437, 0.3125, 0.8438, 0.25, 0.8438, 0.375, 0.8437, 0.4375, 0.8125, 0.4375, 0.8125, 0.375, 0.8437, 0.3125, 0.8438, 0.375, 0.8125, 0.375, 0.8125, 0.3125, 0.8438, 0.25, 0.8437, 0.3125, 0.8125, 0.3125, 0.8125, 0.25, 0.8437, 0.1875, 0.8438, 0.25, 0.8125, 0.25, 0.8125, 0.1875, 0.8438, 0.125, 0.8437, 0.1875, 0.8125, 0.1875, 0.8125, 0.125, 0.8438, 0.0625, 0.8438, 0.125, 0.8125, 0.125, 0.8125, 0.0625, 0.8281, 0.0, 0.8438, 0.0625, 0.8125, 0.0625, 0.8437, 0.4375, 0.8437, 0.5, 0.8125, 0.5, 0.8125, 0.4375, 0.8125, 0.125, 0.8125, 0.1875, 0.7812, 0.1875, 0.7812, 0.125, 0.8125, 0.0625, 0.8125, 0.125, 0.7812, 0.125, 0.7812, 0.0625, 0.7969, 0.0, 0.8125, 0.0625, 0.7812, 0.0625, 0.8125, 0.4375, 0.8125, 0.5, 0.7812, 0.5, 0.7812, 0.4375, 0.8125, 0.375, 0.8125, 0.4375, 0.7812, 0.4375, 0.7812, 0.375, 0.8125, 0.3125, 0.8125, 0.375, 0.7812, 0.375, 0.7812, 0.3125, 0.8125, 0.25, 0.8125, 0.3125, 0.7812, 0.3125, 0.7812, 0.25, 0.8125, 0.1875, 0.8125, 0.25, 0.7812, 0.25, 0.7812, 0.1875, 0.7812, 0.375, 0.7812, 0.4375, 0.75, 0.4375, 0.75, 0.375, 0.7812, 0.3125, 0.7812, 0.375, 0.75, 0.375, 0.75, 0.3125, 0.7812, 0.25, 0.7812, 0.3125, 0.75, 0.3125, 0.75, 0.25, 0.7812, 0.1875, 0.7812, 0.25, 0.75, 0.25, 0.75, 0.1875, 0.7812, 0.125, 0.7812, 0.1875, 0.75, 0.1875, 0.75, 0.125, 0.7812, 0.0625, 0.7812, 0.125, 0.75, 0.125, 0.75, 0.0625, 0.7656, 0.0, 0.7812, 0.0625, 0.75, 0.0625, 0.7812, 0.4375, 0.7812, 0.5, 0.75, 0.5, 0.75, 0.4375])
me_sphere.update()
me_cube_002 = bpy.data.meshes.new('Cube.002')
me_cube_002.from_pydata([], [], [])
_uv = me_cube_002.uv_layers.new(name='UVMap')
_uv.uv.foreach_set('vector', [])
me_cube_002.update()
me_cube_003 = bpy.data.meshes.new('Cube.003')
me_cube_003.from_pydata([(-0.8368, -0.502, -1.921), (-0.4184, -0.5184, -2.297), (-0.8368, -0.7532, -1.921), (-0.4184, -0.7368, -2.297), (-0.8368, -0.502, -3.498), (-0.4184, -0.5184, -3.689), (-0.8368, -0.7532, -3.498), (-0.4184, -0.7368, -3.689), (-0.8368, -0.4184, -1.674), (-0.8368, -0.8368, -1.674), (-0.8368, -0.4184, -8.78), (-0.8368, -0.8368, -8.78), (-0.7747, -0.502, -1.921), (-0.7747, -0.7532, -1.921), (-0.7747, -0.502, -3.498), (-0.7747, -0.7532, -3.498), (-0.4184, -0.4184, -1.674), (-0.4184, -0.8368, -1.674), (-0.4184, -0.4184, -8.78), (-0.4184, -0.8368, -8.78), (-0.5411, -0.5184, -2.297), (-0.5411, -0.7368, -2.297), (-0.5411, -0.5184, -3.689), (-0.5411, -0.7368, -3.689)], [], [(6, 2, 13, 15), (10, 18, 19, 11), (17, 9, 11, 19), (8, 16, 18, 10), (3, 7, 23, 21), (0, 2, 9, 8), (6, 4, 10, 11), (4, 0, 8, 10), (2, 6, 11, 9), (13, 12, 14, 15), (4, 6, 15, 14), (0, 4, 14, 12), (2, 0, 12, 13), (3, 1, 16, 17), (5, 7, 19, 18), (7, 3, 17, 19), (1, 5, 18, 16), (20, 21, 23, 22), (1, 3, 21, 20), (5, 1, 20, 22), (7, 5, 22, 23)])
_uv = me_cube_003.uv_layers.new(name='UVMap')
_uv.uv.foreach_set('vector', [0.1875, 0.6813, 0.1875, 0.6813, 0.1875, 0.6813, 0.1875, 0.6813, 0.1875, 0.6563, 0.2188, 0.6562, 0.2188, 0.6875, 0.1875, 0.6875, 0.2188, 0.6875, 0.1875, 0.6875, 0.1875, 0.6875, 0.2188, 0.6875, 0.1875, 0.6563, 0.2188, 0.6562, 0.2188, 0.6562, 0.1875, 0.6563, 0.2188, 0.68, 0.2188, 0.68, 0.2188, 0.68, 0.2188, 0.68, 0.1875, 0.6625, 0.1875, 0.6813, 0.1875, 0.6875, 0.1875, 0.6563, 0.1875, 0.6813, 0.1875, 0.6625, 0.1875, 0.6563, 0.1875, 0.6875, 0.1875, 0.6625, 0.1875, 0.6625, 0.1875, 0.6563, 0.1875, 0.6563, 0.1875, 0.6813, 0.1875, 0.6813, 0.1875, 0.6875, 0.1875, 0.6875, 0.1875, 0.6813, 0.1875, 0.6625, 0.1875, 0.6625, 0.1875, 0.6813, 0.1875, 0.6625, 0.1875, 0.6813, 0.1875, 0.6813, 0.1875, 0.6625, 0.1875, 0.6625, 0.1875, 0.6625, 0.1875, 0.6625, 0.1875, 0.6625, 0.1875, 0.6813, 0.1875, 0.6625, 0.1875, 0.6625, 0.1875, 0.6813, 0.2188, 0.68, 0.2188, 0.6637, 0.2188, 0.6562, 0.2188, 0.6875, 0.2188, 0.6637, 0.2188, 0.68, 0.2188, 0.6875, 0.2188, 0.6562, 0.2188, 0.68, 0.2188, 0.68, 0.2188, 0.6875, 0.2188, 0.6875, 0.2188, 0.6637, 0.2188, 0.6637, 0.2188, 0.6562, 0.2188, 0.6562, 0.2188, 0.6637, 0.2188, 0.68, 0.2188, 0.68, 0.2188, 0.6637, 0.2188, 0.6637, 0.2188, 0.68, 0.2188, 0.68, 0.2188, 0.6637, 0.2188, 0.6637, 0.2188, 0.6637, 0.2188, 0.6637, 0.2188, 0.6637, 0.2188, 0.68, 0.2188, 0.6637, 0.2188, 0.6637, 0.2188, 0.68])
me_cube_003.update()
me_cube_004 = bpy.data.meshes.new('Cube.004')
me_cube_004.from_pydata([(-0.8819, 1.206, -1.993), (-0.4961, 1.223, -1.82), (-0.8512, 1.073, -1.993), (-0.4879, 1.049, -1.82), (-0.7979, 0.4573, -1.674), (-0.4573, 0.4573, -1.674), (-0.8819, 1.206, -2.896), (-0.4961, 1.223, -2.957), (-0.8512, 1.073, -2.896), (-0.4879, 1.049, -2.957), (-0.7979, 0.4573, -5.225), (-0.4573, 0.4573, -5.225), (-0.9352, 1.437, -1.674), (-0.7979, 0.8412, -1.674), (-0.9352, 1.437, -5.225), (-0.7979, 0.8412, -5.225), (-0.8329, 1.217, -1.993), (-0.8022, 1.084, -1.993), (-0.8329, 1.217, -2.896), (-0.8022, 1.084, -2.896), (-0.5267, 1.437, -1.674), (-0.5267, 1.437, -5.225), (-0.4573, 0.8346, -1.674), (-0.4573, 0.8346, -5.225), (-0.5603, 1.223, -1.82), (-0.5521, 1.049, -1.82), (-0.5603, 1.223, -2.957), (-0.5521, 1.049, -2.957)], [], [(5, 4, 10, 11), (12, 20, 21, 14), (14, 21, 23, 15), (15, 23, 11, 10), (4, 13, 15, 10), (2, 0, 16, 17), (22, 5, 11, 23), (9, 7, 26, 27), (0, 2, 13, 12), (8, 6, 14, 15), (6, 0, 12, 14), (2, 8, 15, 13), (17, 16, 18, 19), (8, 2, 17, 19), (6, 8, 19, 18), (0, 6, 18, 16), (1, 7, 21, 20), (3, 1, 20, 22), (7, 9, 23, 21), (9, 3, 22, 23), (24, 25, 27, 26), (7, 1, 24, 26), (3, 9, 27, 25), (1, 3, 25, 24)])
_uv = me_cube_004.uv_layers.new(name='UVMap')
_uv.uv.foreach_set('vector', [0.2158, 0.5908, 0.1904, 0.5908, 0.1904, 0.5908, 0.2158, 0.5908, 0.1901, 0.5332, 0.2162, 0.5332, 0.2162, 0.5332, 0.1901, 0.5332, 0.1901, 0.5332, 0.2162, 0.5332, 0.2158, 0.5627, 0.1904, 0.5622, 0.1904, 0.5622, 0.2158, 0.5627, 0.2158, 0.5908, 0.1904, 0.5908, 0.1904, 0.5908, 0.1904, 0.5622, 0.1904, 0.5622, 0.1904, 0.5908, 0.1903, 0.5551, 0.1902, 0.5403, 0.1902, 0.5403, 0.1903, 0.5551, 0.2158, 0.5627, 0.2158, 0.5908, 0.2158, 0.5908, 0.2158, 0.5627, 0.216, 0.5497, 0.216, 0.5462, 0.216, 0.5462, 0.216, 0.5497, 0.1902, 0.5403, 0.1903, 0.5551, 0.1904, 0.5622, 0.1901, 0.5332, 0.1903, 0.5551, 0.1902, 0.5403, 0.1901, 0.5332, 0.1904, 0.5622, 0.1902, 0.5403, 0.1902, 0.5403, 0.1901, 0.5332, 0.1901, 0.5332, 0.1903, 0.5551, 0.1903, 0.5551, 0.1904, 0.5622, 0.1904, 0.5622, 0.1903, 0.5551, 0.1902, 0.5403, 0.1902, 0.5403, 0.1903, 0.5551, 0.1903, 0.5551, 0.1903, 0.5551, 0.1903, 0.5551, 0.1903, 0.5551, 0.1902, 0.5403, 0.1903, 0.5551, 0.1903, 0.5551, 0.1902, 0.5403, 0.1902, 0.5403, 0.1902, 0.5403, 0.1902, 0.5403, 0.1902, 0.5403, 0.216, 0.5462, 0.216, 0.5462, 0.2162, 0.5332, 0.2162, 0.5332, 0.216, 0.5497, 0.216, 0.5462, 0.2162, 0.5332, 0.2158, 0.5627, 0.216, 0.5462, 0.216, 0.5497, 0.2158, 0.5627, 0.2162, 0.5332, 0.216, 0.5497, 0.216, 0.5497, 0.2158, 0.5627, 0.2158, 0.5627, 0.216, 0.5462, 0.216, 0.5497, 0.216, 0.5497, 0.216, 0.5462, 0.216, 0.5462, 0.216, 0.5462, 0.216, 0.5462, 0.216, 0.5462, 0.216, 0.5497, 0.216, 0.5497, 0.216, 0.5497, 0.216, 0.5497, 0.216, 0.5462, 0.216, 0.5497, 0.216, 0.5497, 0.216, 0.5462])
me_cube_004.update()
me_cube_005 = bpy.data.meshes.new('Cube.005')
me_cube_005.from_pydata([(0.0, -0.4184, -1.674), (0.4184, -0.4184, -1.674), (0.0, -0.8368, -1.674), (0.4184, -0.8368, -1.674), (0.0, -0.08313, -7.978), (0.4184, -0.08313, -7.978), (0.0, 0.4184, -1.674), (0.0, -6.543e-09, -1.674), (0.0, -6.543e-09, -7.978), (0.0, 0.4184, -7.978), (0.4184, 0.4184, -1.674), (0.4184, 1.216e-08, -1.674), (0.4184, 0.4184, -7.978), (0.4184, 1.216e-08, -7.978), (0.0, 0.3031, -1.674), (0.0, 0.1062, -1.674), (0.4184, 0.3031, -1.674), (0.4184, 0.1062, -1.674), (0.0, 0.3031, -7.978), (0.0, 0.1062, -7.978), (0.4184, 0.3031, -7.978), (0.4184, 0.1062, -7.978), (0.0, -6.543e-09, -6.408), (0.0, 0.4184, -6.408), (0.4184, 0.4184, -6.408), (0.4184, 1.216e-08, -6.408), (0.4184, 0.1062, -6.408), (0.4184, 0.3031, -6.408), (0.0, 0.1062, -6.408), (0.0, 0.3031, -6.408)], [], [(0, 7, 22, 8, 4), (2, 0, 4), (19, 21, 13, 8), (8, 13, 5, 4), (1, 0, 4, 5), (23, 24, 12, 9), (11, 1, 5, 13, 25), (4, 5, 3, 2), (1, 3, 5), (29, 23, 9, 18), (27, 20, 12, 24), (25, 13, 21, 26), (26, 21, 20, 27), (22, 28, 19, 8), (28, 29, 18, 19), (9, 12, 20, 18), (18, 20, 21, 19), (7, 15, 28, 22), (11, 25, 26, 17), (16, 27, 24, 10), (14, 6, 23, 29), (6, 10, 24, 23), (27, 16, 14, 29), (26, 28, 15, 17)])
_uv = me_cube_005.uv_layers.new(name='UVMap')
_uv.uv.foreach_set('vector', [0.25, 0.6563, 0.25, 0.625, 0.25, 0.625, 0.25, 0.625, 0.25, 0.6563, 0.25, 0.6875, 0.25, 0.6563, 0.25, 0.6563, 0.25, 0.6146, 0.2813, 0.6146, 0.2813, 0.625, 0.25, 0.625, 0.25, 0.625, 0.2813, 0.625, 0.2812, 0.6562, 0.25, 0.6563, 0.2812, 0.6562, 0.25, 0.6563, 0.25, 0.6563, 0.2812, 0.6562, 0.25, 0.5938, 0.2812, 0.5938, 0.2813, 0.5938, 0.25, 0.5938, 0.2813, 0.625, 0.2812, 0.6562, 0.2812, 0.6562, 0.2813, 0.625, 0.2813, 0.625, 0.25, 0.6563, 0.2812, 0.6562, 0.2813, 0.6875, 0.25, 0.6875, 0.2812, 0.6562, 0.2813, 0.6875, 0.2812, 0.6562, 0.25, 0.6042, 0.25, 0.5938, 0.25, 0.5938, 0.25, 0.6042, 0.2812, 0.6042, 0.2813, 0.6042, 0.2813, 0.5938, 0.2812, 0.5938, 0.2813, 0.625, 0.2813, 0.625, 0.2813, 0.6146, 0.2813, 0.6146, 0.2813, 0.6146, 0.2813, 0.6146, 0.2813, 0.6042, 0.2812, 0.6042, 0.25, 0.625, 0.25, 0.6146, 0.25, 0.6146, 0.25, 0.625, 0.25, 0.6146, 0.25, 0.6042, 0.25, 0.6042, 0.25, 0.6146, 0.25, 0.5938, 0.2813, 0.5938, 0.2813, 0.6042, 0.25, 0.6042, 0.25, 0.6042, 0.2813, 0.6042, 0.2813, 0.6146, 0.25, 0.6146, 0.25, 0.625, 0.25, 0.6146, 0.25, 0.6146, 0.25, 0.625, 0.2813, 0.625, 0.2813, 0.625, 0.2813, 0.6146, 0.2813, 0.6146, 0.2813, 0.6042, 0.2812, 0.6042, 0.2812, 0.5938, 0.2813, 0.5938, 0.25, 0.6042, 0.25, 0.5938, 0.25, 0.5938, 0.25, 0.6042, 0.25, 0.5938, 0.2813, 0.5938, 0.2812, 0.5938, 0.25, 0.5938, 0.2812, 0.6042, 0.2813, 0.6042, 0.25, 0.6042, 0.25, 0.6042, 0.2813, 0.6146, 0.25, 0.6146, 0.25, 0.6146, 0.2813, 0.6146])
me_cube_005.update()
me_cube_006 = bpy.data.meshes.new('Cube.006')
me_cube_006.from_pydata([(0.06954, 1.407, -1.674), (0.492, 1.407, -1.674), (0.8967, 1.407, -1.674), (0.1867, 0.9063, -2.03), (0.7815, 0.9063, -1.674), (0.3013, 0.9063, -2.03), (0.06954, 1.407, -6.23), (0.492, 1.407, -6.23), (0.8967, 1.407, -6.23), (0.1867, 0.9063, -3.089), (0.7815, 0.9063, -6.23), (0.3013, 0.9063, -3.089), (0.4184, 0.9063, -1.674), (0.4184, 0.9063, -6.23), (0.06954, 0.9063, -1.674), (0.06954, 0.9063, -6.23), (0.1867, 1.018, -2.03), (0.3013, 1.018, -2.03), (0.1867, 1.018, -3.089), (0.3013, 1.018, -3.089)], [], [(2, 4, 10, 8), (4, 12, 13, 10), (6, 7, 13, 15), (7, 8, 10, 13), (1, 2, 8, 7), (9, 11, 19, 18), (14, 0, 6, 15), (0, 1, 7, 6), (5, 11, 13, 12), (3, 5, 12, 14), (11, 9, 15, 13), (9, 3, 14, 15), (17, 16, 18, 19), (11, 5, 17, 19), (3, 9, 18, 16), (5, 3, 16, 17)])
_uv = me_cube_006.uv_layers.new(name='UVMap')
_uv.uv.foreach_set('vector', [0.3079, 0.5346, 0.3074, 0.5591, 0.3074, 0.5591, 0.3079, 0.5346, 0.3074, 0.5591, 0.2807, 0.5591, 0.2807, 0.5591, 0.3074, 0.5591, 0.2546, 0.5346, 0.2818, 0.5346, 0.2807, 0.5591, 0.255, 0.5591, 0.2818, 0.5346, 0.3079, 0.5346, 0.3074, 0.5591, 0.2807, 0.5591, 0.2818, 0.5346, 0.3079, 0.5346, 0.3079, 0.5346, 0.2818, 0.5346, 0.2636, 0.5591, 0.2721, 0.5591, 0.2721, 0.5591, 0.2636, 0.5591, 0.255, 0.5591, 0.2546, 0.5346, 0.2546, 0.5346, 0.255, 0.5591, 0.2546, 0.5346, 0.2818, 0.5346, 0.2818, 0.5346, 0.2546, 0.5346, 0.2721, 0.5591, 0.2721, 0.5591, 0.2807, 0.5591, 0.2807, 0.5591, 0.2636, 0.5591, 0.2721, 0.5591, 0.2807, 0.5591, 0.255, 0.5591, 0.2721, 0.5591, 0.2636, 0.5591, 0.255, 0.5591, 0.2807, 0.5591, 0.2636, 0.5591, 0.2636, 0.5591, 0.255, 0.5591, 0.255, 0.5591, 0.2721, 0.5591, 0.2636, 0.5591, 0.2636, 0.5591, 0.2721, 0.5591, 0.2721, 0.5591, 0.2721, 0.5591, 0.2721, 0.5591, 0.2721, 0.5591, 0.2636, 0.5591, 0.2636, 0.5591, 0.2636, 0.5591, 0.2636, 0.5591, 0.2721, 0.5591, 0.2636, 0.5591, 0.2636, 0.5591, 0.2721, 0.5591])
me_cube_006.update()
me_cube_007 = bpy.data.meshes.new('Cube.007')
me_cube_007.from_pydata([(0.8681, 0.3486, -1.674), (1.158, 0.4042, -1.674), (0.8681, -1.146e-08, -1.674), (1.158, 8.111e-11, -1.674), (0.8681, -0.3486, -1.674), (1.158, -0.4042, -1.674), (0.8681, 0.3486, -8.106), (1.158, 0.4042, -8.106), (0.8681, -1.146e-08, -8.106), (1.158, 8.111e-11, -8.106), (0.8681, -0.3486, -8.106), (1.158, -0.4042, -8.106)], [], [(4, 2, 8, 10), (5, 4, 10, 11), (6, 7, 9, 8), (8, 9, 11, 10), (2, 0, 6, 8), (3, 5, 11, 9), (1, 3, 9, 7), (0, 1, 7, 6)])
_uv = me_cube_007.uv_layers.new(name='UVMap')
_uv.uv.foreach_set('vector', [0.3163, 0.6506, 0.3163, 0.625, 0.3163, 0.625, 0.3163, 0.6506, 0.3399, 0.6511, 0.3163, 0.6506, 0.3163, 0.6506, 0.3399, 0.6511, 0.3163, 0.5994, 0.3399, 0.5989, 0.3399, 0.625, 0.3163, 0.625, 0.3163, 0.625, 0.3399, 0.625, 0.3399, 0.6511, 0.3163, 0.6506, 0.3163, 0.625, 0.3163, 0.5994, 0.3163, 0.5994, 0.3163, 0.625, 0.3399, 0.625, 0.3399, 0.6511, 0.3399, 0.6511, 0.3399, 0.625, 0.3399, 0.5989, 0.3399, 0.625, 0.3399, 0.625, 0.3399, 0.5989, 0.3163, 0.5994, 0.3399, 0.5989, 0.3399, 0.5989, 0.3163, 0.5994])
me_cube_007.update()
me_cube_008 = bpy.data.meshes.new('Cube.008')
me_cube_008.from_pydata([(-1.674, -1.674, -1.674), (-1.674, 1.674, -1.674), (1.674, -1.674, -1.674), (1.674, 1.674, -1.674), (-1.674, 1.255, -1.674), (-1.674, 0.8368, -1.674), (-1.674, 0.4184, -1.674), (-1.674, -3.082e-10, -1.674), (-1.674, -0.4184, -1.674), (-1.674, -0.8368, -1.674), (-1.674, -1.255, -1.674), (1.255, 1.674, -1.674), (0.8368, 1.674, -1.674), (0.4184, 1.674, -1.674), (0.0, 1.674, -1.674), (-0.4184, 1.674, -1.674), (-0.8368, 1.674, -1.674), (-1.255, 1.674, -1.674), (1.674, -1.255, -1.674), (1.674, -0.8368, -1.674), (1.674, -0.4184, -1.674), (1.674, -3.082e-10, -1.674), (1.674, 0.4184, -1.674), (1.674, 0.8368, -1.674), (1.674, 1.255, -1.674), (-1.255, -1.674, -1.674), (-0.8368, -1.674, -1.674), (0.8368, -1.674, -1.674), (1.255, -1.674, -1.674), (1.358, -1.512, -2.267), (-1.512, -1.358, -2.267), (1.512, -0.6587, -2.267), (-1.512, -0.3496, -2.267), (1.512, 0.3496, -2.267), (-1.512, 0.8537, -2.267), (1.512, 1.358, -2.267), (0.8537, 1.512, -2.267), (0.6587, 1.512, -2.267), (-0.1546, 1.512, -2.267), (-0.3496, 1.512, -2.267), (-1.163, 1.512, -2.267), (1.56, 1.406, -3.045), (-1.512, -0.1546, -2.267), (-1.512, -1.163, -2.267), (1.163, -1.512, -2.267), (1.512, 0.1546, -2.267), (0.7257, -2.648, -9.42), (-0.6747, -1.56, -3.045), (-0.6587, -1.512, -2.267), (-1.358, 1.512, -2.267), (-0.8856, -1.56, -3.045), (-0.8537, -1.512, -2.267), (1.56, 1.195, -3.045), (1.512, 1.163, -2.267), (1.512, -0.8537, -2.267), (1.56, -0.8856, -3.045), (1.56, -0.6747, -3.045), (-1.56, 0.8856, -3.045), (-1.56, 0.6747, -3.045), (-1.512, 0.6587, -2.267), (1.56, 0.1546, -3.045), (1.56, 0.3655, -3.045), (-1.195, 1.56, -3.045), (-1.406, 1.56, -3.045), (-0.1546, 1.56, -3.045), (-0.3655, 1.56, -3.045), (0.492, -1.947, -1.674), (-5.056e-10, -1.947, -1.674), (1.195, -1.56, -3.045), (1.406, -1.56, -3.045), (-1.56, -1.195, -3.045), (-1.56, -1.406, -3.045), (0.8856, 1.56, -3.045), (0.6747, 1.56, -3.045), (-1.56, -0.1546, -3.045), (-1.56, -0.3655, -3.045), (-1.597, 0.5322, -3.638), (-1.597, 1.064, -3.638), (1.597, -1.064, -3.638), (1.597, -1.597, -3.638), (1.597, -9.427e-10, -3.638), (1.597, -0.5322, -3.638), (1.597, 1.064, -3.638), (1.597, 0.5322, -3.638), (-1.064, -1.597, -3.638), (-1.597, -1.597, -3.638), (-1.597, 1.597, -3.638), (-1.064, 1.597, -3.638), (-0.5322, -1.597, -3.638), (-0.5322, 1.597, -3.638), (-3.638e-09, 1.597, -3.638), (0.5322, -1.597, -3.638), (0.5322, 1.597, -3.638), (1.064, -1.597, -3.638), (1.064, 1.597, -3.638), (1.597, 1.597, -3.638), (-1.597, -1.064, -3.638), (-1.597, -0.5322, -3.638), (-1.597, 3.394e-09, -3.638), (1.451, -2.177, -9.42), (0.7257, -2.177, -9.42), (-0.7257, -2.177, -9.42), (-1.451, -2.177, -9.42), (2.177, -2.177, -9.42), (-2.177, -2.177, -9.42), (-1.476, 1.476, -1.674), (1.476, 1.476, -1.674), (-1.476, 0.9841, -1.674), (1.476, 0.9841, -1.674), (-1.476, 0.492, -1.674), (-1.476, 4.091e-09, -1.674), (-1.476, -0.492, -1.674), (-1.476, -0.9841, -1.674), (1.476, -0.9841, -1.674), (-1.476, -1.476, -1.674), (-0.9841, -1.476, -1.674), (-0.492, -1.476, -1.674), (0.492, -1.476, -1.674), (0.9841, -1.476, -1.674), (1.476, -1.476, -1.674), (2.177, -1.451, -9.42), (-2.177, -1.451, -9.42), (2.177, -0.7257, -9.42), (-2.177, -0.7257, -9.42), (2.177, -5.872e-09, -9.42), (-2.177, 4.196e-11, -9.42), (2.177, 0.7257, -9.42), (-2.177, 0.7257, -9.42), (2.177, 1.451, -9.42), (-2.177, 1.451, -9.42), (2.177, 2.177, -9.42), (1.451, 2.177, -9.42), (0.7257, 2.177, -9.42), (-1.872e-08, 2.177, -9.42), (-0.7257, 2.177, -9.42), (-1.451, 2.177, -9.42), (-2.177, 2.177, -9.42), (1.851, -2.468, -9.42), (1.234, -2.468, -9.42), (-0.7053, -2.184, -8.256), (-0.7053, -2.642, -8.256), (-1.234, -2.468, -9.42), (-1.851, -2.468, -9.42), (2.468, 1.851, -9.42), (2.468, 1.234, -9.42), (2.468, 0.6171, -9.42), (2.468, -6.446e-09, -9.42), (2.468, -0.6171, -9.42), (2.468, -1.234, -9.42), (2.468, -1.851, -9.42), (2.468, -2.468, -9.42), (-1.851, 2.468, -9.42), (-1.234, 2.468, -9.42), (-0.6171, 2.468, -9.42), (-1.797e-08, 2.468, -9.42), (0.6171, 2.468, -9.42), (1.234, 2.468, -9.42), (1.851, 2.468, -9.42), (2.468, 2.468, -9.42), (-2.468, -2.468, -9.42), (-2.468, -1.851, -9.42), (-2.468, -1.234, -9.42), (-2.468, -0.6171, -9.42), (-2.468, -6.446e-09, -9.42), (-2.468, 0.6171, -9.42), (-2.468, 1.234, -9.42), (-2.468, 1.851, -9.42), (-2.468, 2.468, -9.42), (-1.626, -1.406, -3.045), (-1.578, -1.358, -2.267), (-1.626, -0.3655, -3.045), (-1.578, -0.3496, -2.267), (-1.578, -1.163, -2.267), (-1.578, -0.1546, -2.267), (-1.578, 0.8537, -2.267), (-1.578, 0.6587, -2.267), (-1.626, -0.1546, -3.045), (-1.626, -1.195, -3.045), (-1.626, 0.8856, -3.045), (-1.626, 0.6747, -3.045), (-1.195, 1.656, -3.045), (-1.163, 1.609, -2.267), (-0.1546, 1.656, -3.045), (-0.1546, 1.609, -2.267), (0.8856, 1.656, -3.045), (0.8537, 1.609, -2.267), (-0.3655, 1.656, -3.045), (-0.3496, 1.609, -2.267), (0.6747, 1.656, -3.045), (0.6587, 1.609, -2.267), (-1.358, 1.609, -2.267), (-1.406, 1.656, -3.045), (1.643, 0.3655, -3.045), (1.595, 0.3496, -2.267), (1.643, -0.6747, -3.045), (1.595, -0.6587, -2.267), (1.643, 1.406, -3.045), (1.595, 1.358, -2.267), (1.595, -0.8537, -2.267), (1.595, 0.1546, -2.267), (1.595, 1.163, -2.267), (1.643, 1.195, -3.045), (1.643, 0.1546, -3.045), (1.643, -0.8856, -3.045), (1.406, -1.645, -3.045), (1.358, -1.597, -2.267), (1.163, -1.597, -2.267), (-0.492, -1.947, -1.674), (-0.5322, -2.068, -6.21), (-0.6747, -1.645, -3.045), (-0.8856, -1.645, -3.045), (1.195, -1.645, -3.045), (-3.638e-09, -2.068, -6.21), (0.5322, -2.068, -6.21), (-0.6587, -1.597, -2.267), (-0.8537, -1.597, -2.267), (-0.7257, -2.648, -9.42), (1.406, -1.645, -3.045), (1.358, -1.597, -2.267), (1.163, -1.597, -2.267), (1.195, -1.645, -3.045), (-0.9841, 1.476, -1.674), (-0.492, 1.476, -1.674), (1.476, 0.492, -1.674), (1.476, 8.111e-11, -1.674), (1.476, -0.492, -1.674), (-5.056e-10, 1.476, -1.674), (0.492, 1.476, -1.674), (0.9841, 1.476, -1.674), (0.6707, -2.483, -8.507), (-2.012, 1.341, -7.775), (2.012, -2.012, -7.775), (2.012, 0.6707, -7.775), (-2.012, -2.012, -7.775), (-1.341, 2.012, -7.775), (-0.6707, 2.012, -7.775), (-1.443e-08, 2.012, -7.775), (0.6707, 2.012, -7.775), (2.012, 2.012, -7.775), (-2.012, -0.6707, -7.775), (1.341, 2.012, -7.775), (2.012, -0.6707, -7.775), (-2.012, 9.958e-10, -7.775), (-2.012, -1.341, -7.775), (1.341, -2.012, -7.775), (0.6707, -2.012, -7.775), (-0.6707, -2.012, -7.775), (-2.012, 2.012, -7.775), (-1.341, -2.012, -7.775), (2.012, 1.341, -7.775), (2.012, -4.469e-09, -7.775), (2.012, -1.341, -7.775), (-2.012, 0.6707, -7.775), (-0.6707, -2.483, -8.507), (0.0, -2.012, -7.775), (0.0, -2.483, -8.507), (0.0, -2.648, -9.42), (0.0, -2.177, -9.42)], [], [(83, 80, 60, 61), (116, 88, 47, 48), (111, 97, 75, 32), (114, 85, 71, 30), (105, 86, 63, 49), (88, 84, 50, 47), (107, 109, 59, 34), (95, 82, 52, 41), (110, 111, 32, 42), (97, 98, 74, 75), (87, 221, 40, 62), (86, 87, 62, 63), (228, 227, 37, 36), (112, 114, 30, 43), (82, 108, 53, 52), (118, 119, 29, 44), (222, 89, 65, 39), (89, 90, 64, 65), (226, 222, 39, 38), (78, 113, 54, 55), (90, 226, 38, 64), (221, 105, 49, 40), (81, 78, 55, 56), (79, 93, 68, 69), (119, 79, 69, 29), (108, 106, 35, 53), (115, 116, 48, 51), (227, 92, 73, 37), (224, 223, 33, 45), (113, 225, 31, 54), (54, 31, 195, 198), (58, 57, 178, 179), (38, 39, 187, 183), (51, 48, 214, 215), (73, 72, 184, 188), (69, 68, 211, 204), (39, 65, 186, 187), (34, 59, 175, 174), (52, 53, 200, 201), (74, 42, 173, 176), (98, 110, 42, 74), (225, 81, 56, 31), (245, 100, 46, 229), (33, 61, 192, 193), (76, 77, 57, 58), (77, 107, 34, 57), (84, 115, 51, 50), (94, 228, 36, 72), (109, 110, 98, 76), (111, 112, 96, 97), (106, 228, 94, 95), (85, 96, 70, 71), (96, 112, 43, 70), (117, 118, 93, 91), (80, 224, 45, 60), (106, 95, 41, 35), (246, 88, 208, 253), (222, 221, 87, 89), (93, 118, 44, 68), (223, 83, 61, 33), (223, 108, 82, 83), (225, 224, 80, 81), (119, 113, 78, 79), (109, 76, 58, 59), (213, 212, 67, 66), (92, 94, 72, 73), (243, 233, 104, 121), (17, 16, 152, 151), (16, 15, 153, 152), (3, 24, 143, 158), (15, 14, 154, 153), (24, 23, 144, 143), (23, 22, 145, 144), (2, 28, 137, 150), (13, 12, 156, 155), (22, 21, 146, 145), (28, 27, 138, 137), (0, 10, 160, 159), (21, 20, 147, 146), (10, 9, 161, 160), (11, 3, 158, 157), (249, 238, 130, 128), (12, 11, 157, 156), (14, 13, 155, 154), (242, 239, 123, 125), (114, 115, 84, 85), (227, 226, 90, 92), (105, 107, 77, 86), (18, 2, 150, 149), (7, 6, 164, 163), (26, 25, 142, 141), (6, 5, 165, 164), (25, 0, 159, 142), (5, 4, 166, 165), (4, 1, 167, 166), (247, 230, 129, 136), (252, 242, 125, 127), (239, 243, 121, 123), (238, 240, 131, 130), (244, 231, 103, 99), (240, 237, 132, 131), (245, 244, 99, 100), (237, 236, 133, 132), (236, 235, 134, 133), (117, 91, 213, 66), (235, 234, 135, 134), (248, 246, 101, 102), (234, 247, 136, 135), (233, 248, 102, 104), (232, 249, 128, 126), (241, 250, 124, 122), (231, 251, 120, 103), (1, 17, 151, 167), (230, 252, 127, 129), (20, 19, 148, 147), (250, 232, 126, 124), (251, 241, 122, 120), (9, 8, 162, 161), (19, 18, 149, 148), (8, 7, 163, 162), (166, 136, 129, 165), (165, 129, 127, 164), (164, 127, 125, 163), (163, 125, 123, 162), (162, 123, 121, 161), (161, 121, 104, 160), (160, 104, 142, 159), (104, 102, 141, 142), (138, 46, 100, 99), (216, 141, 102, 101), (99, 103, 137, 138), (103, 149, 150, 137), (120, 148, 149, 103), (122, 147, 148, 120), (124, 146, 147, 122), (126, 145, 146, 124), (128, 144, 145, 126), (130, 143, 144, 128), (157, 158, 143, 130), (156, 157, 130, 131), (155, 156, 131, 132), (154, 155, 132, 133), (153, 154, 133, 134), (152, 153, 134, 135), (151, 152, 135, 136), (167, 151, 136, 166), (174, 175, 179, 178), (173, 171, 170, 176), (172, 169, 168, 177), (75, 74, 176, 170), (57, 34, 174, 178), (43, 30, 169, 172), (30, 71, 168, 169), (71, 70, 177, 168), (42, 32, 171, 173), (70, 43, 172, 177), (59, 58, 179, 175), (32, 75, 170, 171), (181, 190, 191, 180), (183, 187, 186, 182), (185, 189, 188, 184), (63, 62, 180, 191), (62, 40, 181, 180), (37, 73, 188, 189), (36, 37, 189, 185), (64, 38, 183, 182), (49, 63, 191, 190), (40, 49, 190, 181), (65, 64, 182, 186), (72, 36, 185, 184), (198, 195, 194, 203), (200, 197, 196, 201), (199, 193, 192, 202), (61, 60, 202, 192), (41, 52, 201, 196), (31, 56, 194, 195), (45, 33, 193, 199), (56, 55, 203, 194), (35, 41, 196, 197), (53, 35, 197, 200), (55, 54, 198, 203), (60, 45, 199, 202), (215, 214, 209, 210), (206, 205, 204, 211), (44, 29, 205, 206), (50, 51, 215, 210), (68, 44, 206, 211), (207, 67, 212, 208), (48, 47, 209, 214), (88, 116, 207, 208), (29, 69, 204, 205), (47, 50, 210, 209), (219, 218, 217, 220), (101, 216, 140, 139), (78, 81, 241, 251), (80, 83, 232, 250), (77, 76, 252, 230), (79, 78, 251, 231), (81, 80, 250, 241), (83, 82, 249, 232), (85, 84, 248, 233), (87, 86, 247, 234), (84, 88, 246, 248), (89, 87, 234, 235), (90, 89, 235, 236), (92, 90, 236, 237), (91, 93, 244, 245), (94, 92, 237, 240), (93, 79, 231, 244), (95, 94, 240, 238), (97, 96, 243, 239), (76, 98, 242, 252), (86, 77, 230, 247), (98, 97, 239, 242), (82, 95, 238, 249), (96, 85, 233, 243), (101, 246, 253, 216), (91, 245, 229, 213), (254, 245, 229, 255), (256, 216, 253, 255), (256, 46, 100, 257), (254, 246, 101, 257), (245, 254, 257, 100), (216, 256, 257, 101), (46, 256, 255, 229), (246, 254, 255, 253), (212, 255, 253, 208), (213, 229, 255, 212)])
_uv = me_cube_008.uv_layers.new(name='UVMap')
_uv.uv.foreach_set('vector', [0.3438, 0.5938, 0.3438, 0.625, 0.3438, 0.625, 0.3438, 0.5938, 0.2188, 0.7188, 0.2188, 0.7188, 0.2188, 0.7188, 0.2188, 0.7188, 0.1563, 0.6562, 0.1563, 0.6562, 0.1563, 0.6562, 0.1563, 0.6562, 0.1563, 0.7188, 0.1563, 0.7188, 0.1563, 0.7188, 0.1563, 0.7188, 0.1563, 0.5312, 0.1563, 0.5312, 0.1563, 0.5312, 0.1563, 0.5312, 0.2188, 0.7188, 0.1875, 0.7188, 0.1875, 0.7188, 0.2188, 0.7188, 0.1563, 0.5625, 0.1563, 0.5938, 0.1563, 0.5938, 0.1563, 0.5625, 0.3438, 0.5312, 0.3438, 0.5625, 0.3438, 0.5625, 0.3438, 0.5312, 0.1563, 0.625, 0.1563, 0.6562, 0.1563, 0.6562, 0.1563, 0.625, 0.1563, 0.6562, 0.1563, 0.625, 0.1563, 0.625, 0.1563, 0.6562, 0.1875, 0.5313, 0.1875, 0.5313, 0.1875, 0.5313, 0.1875, 0.5313, 0.1563, 0.5312, 0.1875, 0.5313, 0.1875, 0.5313, 0.1563, 0.5312, 0.3125, 0.5313, 0.2812, 0.5313, 0.2812, 0.5313, 0.3125, 0.5313, 0.1563, 0.6875, 0.1563, 0.7188, 0.1563, 0.7188, 0.1563, 0.6875, 0.3438, 0.5625, 0.3438, 0.5625, 0.3438, 0.5625, 0.3438, 0.5625, 0.3125, 0.7188, 0.3438, 0.7188, 0.3438, 0.7188, 0.3125, 0.7188, 0.2188, 0.5313, 0.2188, 0.5313, 0.2188, 0.5313, 0.2188, 0.5313, 0.2188, 0.5313, 0.25, 0.5312, 0.25, 0.5312, 0.2188, 0.5313, 0.25, 0.5312, 0.2188, 0.5313, 0.2188, 0.5313, 0.25, 0.5312, 0.3438, 0.6875, 0.3438, 0.6875, 0.3438, 0.6875, 0.3438, 0.6875, 0.25, 0.5312, 0.25, 0.5312, 0.25, 0.5312, 0.25, 0.5312, 0.1875, 0.5313, 0.1563, 0.5312, 0.1563, 0.5312, 0.1875, 0.5313, 0.3438, 0.6562, 0.3438, 0.6875, 0.3438, 0.6875, 0.3438, 0.6562, 0.3438, 0.7188, 0.3125, 0.7188, 0.3125, 0.7188, 0.3438, 0.7188, 0.3438, 0.7188, 0.3438, 0.7188, 0.3438, 0.7188, 0.3438, 0.7188, 0.3438, 0.5625, 0.3438, 0.5312, 0.3438, 0.5312, 0.3438, 0.5625, 0.1875, 0.7188, 0.2188, 0.7188, 0.2188, 0.7188, 0.1875, 0.7188, 0.2812, 0.5313, 0.2812, 0.5313, 0.2812, 0.5313, 0.2812, 0.5313, 0.3438, 0.625, 0.3438, 0.5938, 0.3438, 0.5938, 0.3438, 0.625, 0.3438, 0.6875, 0.3438, 0.6562, 0.3438, 0.6562, 0.3438, 0.6875, 0.3438, 0.6875, 0.3438, 0.6562, 0.3438, 0.6562, 0.3438, 0.6875, 0.1563, 0.5938, 0.1562, 0.5625, 0.1562, 0.5625, 0.1563, 0.5938, 0.25, 0.5312, 0.2188, 0.5313, 0.2188, 0.5313, 0.25, 0.5312, 0.1875, 0.7188, 0.2188, 0.7188, 0.2188, 0.7188, 0.1875, 0.7188, 0.2812, 0.5313, 0.3125, 0.5313, 0.3125, 0.5313, 0.2812, 0.5313, 0.3438, 0.7188, 0.3125, 0.7188, 0.3125, 0.7188, 0.3438, 0.7188, 0.2188, 0.5313, 0.2188, 0.5313, 0.2188, 0.5313, 0.2188, 0.5313, 0.1563, 0.5625, 0.1563, 0.5938, 0.1563, 0.5938, 0.1563, 0.5625, 0.3438, 0.5625, 0.3438, 0.5625, 0.3438, 0.5625, 0.3438, 0.5625, 0.1563, 0.625, 0.1563, 0.625, 0.1563, 0.625, 0.1563, 0.625, 0.1563, 0.625, 0.1563, 0.625, 0.1563, 0.625, 0.1563, 0.625, 0.3438, 0.6562, 0.3438, 0.6562, 0.3438, 0.6562, 0.3438, 0.6562, 0.2813, 0.7188, 0.2813, 0.7188, 0.2813, 0.7188, 0.2813, 0.7187, 0.3438, 0.5938, 0.3438, 0.5938, 0.3438, 0.5938, 0.3438, 0.5938, 0.1563, 0.5938, 0.1562, 0.5625, 0.1562, 0.5625, 0.1563, 0.5938, 0.1562, 0.5625, 0.1563, 0.5625, 0.1563, 0.5625, 0.1562, 0.5625, 0.1875, 0.7188, 0.1875, 0.7188, 0.1875, 0.7188, 0.1875, 0.7188, 0.3125, 0.5313, 0.3125, 0.5313, 0.3125, 0.5313, 0.3125, 0.5313, 0.1563, 0.5938, 0.1563, 0.625, 0.1563, 0.625, 0.1563, 0.5938, 0.1563, 0.6562, 0.1563, 0.6875, 0.1563, 0.6875, 0.1563, 0.6562, 0.3438, 0.5312, 0.3125, 0.5313, 0.3125, 0.5313, 0.3438, 0.5312, 0.1563, 0.7188, 0.1563, 0.6875, 0.1563, 0.6875, 0.1563, 0.7188, 0.1563, 0.6875, 0.1563, 0.6875, 0.1563, 0.6875, 0.1563, 0.6875, 0.2813, 0.7188, 0.3125, 0.7188, 0.3125, 0.7188, 0.2813, 0.7188, 0.3438, 0.625, 0.3438, 0.625, 0.3438, 0.625, 0.3438, 0.625, 0.3438, 0.5312, 0.3438, 0.5312, 0.3438, 0.5312, 0.3438, 0.5312, 0.2188, 0.7188, 0.2188, 0.7188, 0.2188, 0.7188, 0.2188, 0.7188, 0.2188, 0.5313, 0.1875, 0.5313, 0.1875, 0.5313, 0.2188, 0.5313, 0.3125, 0.7188, 0.3125, 0.7188, 0.3125, 0.7188, 0.3125, 0.7188, 0.3438, 0.5938, 0.3438, 0.5938, 0.3438, 0.5938, 0.3438, 0.5938, 0.3438, 0.5938, 0.3438, 0.5625, 0.3438, 0.5625, 0.3438, 0.5938, 0.3438, 0.6562, 0.3438, 0.625, 0.3438, 0.625, 0.3438, 0.6562, 0.3438, 0.7188, 0.3438, 0.6875, 0.3438, 0.6875, 0.3438, 0.7188, 0.1563, 0.5938, 0.1563, 0.5938, 0.1563, 0.5938, 0.1563, 0.5938, 0.2813, 0.7188, 0.25, 0.7188, 0.25, 0.7188, 0.2813, 0.7188, 0.2812, 0.5313, 0.3125, 0.5313, 0.3125, 0.5313, 0.2812, 0.5313, 0.1563, 0.6875, 0.1563, 0.7188, 0.1563, 0.7188, 0.1563, 0.6875, 0.0, 0.0, 0.0, 0.0, 0.0, 0.0, 0.0, 0.0, 0.0, 0.0, 0.0, 0.0, 0.0, 0.0, 0.0, 0.0, 0.0, 0.0, 0.0, 0.0, 0.0, 0.0, 0.0, 0.0, 0.0, 0.0, 0.0, 0.0, 0.0, 0.0, 0.0, 0.0, 0.0, 0.0, 0.0, 0.0, 0.0, 0.0, 0.0, 0.0, 0.0, 0.0, 0.0, 0.0, 0.0, 0.0, 0.0, 0.0, 0.0, 0.0, 0.0, 0.0, 0.0, 0.0, 0.0, 0.0, 0.0, 0.0, 0.0, 0.0, 0.0, 0.0, 0.0, 0.0, 0.0, 0.0, 0.0, 0.0, 0.0, 0.0, 0.0, 0.0, 0.0, 0.0, 0.0, 0.0, 0.0, 0.0, 0.0, 0.0, 0.0, 0.0, 0.0, 0.0, 0.0, 0.0, 0.0, 0.0, 0.0, 0.0, 0.0, 0.0, 0.0, 0.0, 0.0, 0.0, 0.0, 0.0, 0.0, 0.0, 0.0, 0.0, 0.0, 0.0, 0.0, 0.0, 0.0, 0.0, 0.0, 0.0, 0.0, 0.0, 0.3438, 0.5625, 0.3437, 0.5312, 0.3438, 0.5312, 0.3438, 0.5625, 0.0, 0.0, 0.0, 0.0, 0.0, 0.0, 0.0, 0.0, 0.0, 0.0, 0.0, 0.0, 0.0, 0.0, 0.0, 0.0, 0.1563, 0.625, 0.1563, 0.6562, 0.1563, 0.6562, 0.1563, 0.625, 0.1563, 0.7188, 0.1875, 0.7188, 0.1875, 0.7188, 0.1563, 0.7188, 0.2812, 0.5313, 0.25, 0.5312, 0.25, 0.5312, 0.2812, 0.5313, 0.1563, 0.5312, 0.1563, 0.5625, 0.1562, 0.5625, 0.1563, 0.5312, 0.0, 0.0, 0.0, 0.0, 0.0, 0.0, 0.0, 0.0, 0.0, 0.0, 0.0, 0.0, 0.0, 0.0, 0.0, 0.0, 0.0, 0.0, 0.0, 0.0, 0.0, 0.0, 0.0, 0.0, 0.0, 0.0, 0.0, 0.0, 0.0, 0.0, 0.0, 0.0, 0.0, 0.0, 0.0, 0.0, 0.0, 0.0, 0.0, 0.0, 0.0, 0.0, 0.0, 0.0, 0.0, 0.0, 0.0, 0.0, 0.0, 0.0, 0.0, 0.0, 0.0, 0.0, 0.0, 0.0, 0.1563, 0.5312, 0.1562, 0.5625, 0.1563, 0.5625, 0.1563, 0.5312, 0.1563, 0.5938, 0.1563, 0.625, 0.1563, 0.625, 0.1563, 0.5938, 0.1563, 0.6562, 0.1563, 0.6875, 0.1563, 0.6875, 0.1563, 0.6562, 0.3437, 0.5312, 0.3125, 0.5313, 0.3125, 0.5313, 0.3438, 0.5312, 0.3125, 0.7188, 0.3438, 0.7188, 0.3438, 0.7188, 0.3125, 0.7188, 0.3125, 0.5313, 0.2812, 0.5313, 0.2812, 0.5313, 0.3125, 0.5313, 0.2813, 0.7188, 0.3125, 0.7188, 0.3125, 0.7188, 0.2813, 0.7188, 0.2812, 0.5313, 0.25, 0.5312, 0.25, 0.5312, 0.2812, 0.5313, 0.25, 0.5312, 0.2187, 0.5313, 0.2188, 0.5313, 0.25, 0.5312, 0.2813, 0.7188, 0.2813, 0.7188, 0.2813, 0.7188, 0.2813, 0.7188, 0.2187, 0.5313, 0.1875, 0.5313, 0.1875, 0.5313, 0.2188, 0.5313, 0.1875, 0.7188, 0.2188, 0.7188, 0.2188, 0.7188, 0.1875, 0.7188, 0.1875, 0.5313, 0.1563, 0.5312, 0.1563, 0.5312, 0.1875, 0.5313, 0.1563, 0.7188, 0.1875, 0.7188, 0.1875, 0.7188, 0.1563, 0.7188, 0.3438, 0.5938, 0.3438, 0.5625, 0.3438, 0.5625, 0.3438, 0.5938, 0.3438, 0.6563, 0.3438, 0.625, 0.3438, 0.625, 0.3438, 0.6562, 0.3438, 0.7188, 0.3438, 0.6875, 0.3438, 0.6875, 0.3438, 0.7188, 0.0, 0.0, 0.0, 0.0, 0.0, 0.0, 0.0, 0.0, 0.1562, 0.5625, 0.1563, 0.5938, 0.1563, 0.5938, 0.1563, 0.5625, 0.0, 0.0, 0.0, 0.0, 0.0, 0.0, 0.0, 0.0, 0.3438, 0.625, 0.3438, 0.5938, 0.3438, 0.5938, 0.3438, 0.625, 0.3438, 0.6875, 0.3438, 0.6563, 0.3438, 0.6562, 0.3438, 0.6875, 0.0, 0.0, 0.0, 0.0, 0.0, 0.0, 0.0, 0.0, 0.0, 0.0, 0.0, 0.0, 0.0, 0.0, 0.0, 0.0, 0.0, 0.0, 0.0, 0.0, 0.0, 0.0, 0.0, 0.0, 0.125, 0.5313, 0.1563, 0.5312, 0.1563, 0.5625, 0.125, 0.5625, 0.125, 0.5625, 0.1563, 0.5625, 0.1563, 0.5938, 0.125, 0.5938, 0.125, 0.5938, 0.1563, 0.5938, 0.1563, 0.625, 0.125, 0.625, 0.125, 0.625, 0.1563, 0.625, 0.1563, 0.6562, 0.125, 0.6563, 0.125, 0.6563, 0.1563, 0.6562, 0.1563, 0.6875, 0.125, 0.6875, 0.125, 0.6875, 0.1563, 0.6875, 0.1563, 0.7188, 0.125, 0.7188, 0.125, 0.7188, 0.1563, 0.7188, 0.1562, 0.75, 0.125, 0.75, 0.1563, 0.7188, 0.1875, 0.7188, 0.1875, 0.75, 0.1562, 0.75, 0.0, 0.0, 0.0, 0.0, 0.0, 0.0, 0.0, 0.0, 0.0, 0.0, 0.0, 0.0, 0.0, 0.0, 0.0, 0.0, 0.3125, 0.7188, 0.3438, 0.7188, 0.3438, 0.75, 0.3125, 0.75, 0.3438, 0.7188, 0.375, 0.7188, 0.375, 0.75, 0.3438, 0.75, 0.3438, 0.6875, 0.375, 0.6875, 0.375, 0.7188, 0.3438, 0.7188, 0.3438, 0.6562, 0.375, 0.6563, 0.375, 0.6875, 0.3438, 0.6875, 0.3438, 0.625, 0.375, 0.625, 0.375, 0.6563, 0.3438, 0.6562, 0.3438, 0.5938, 0.375, 0.5938, 0.375, 0.625, 0.3438, 0.625, 0.3438, 0.5625, 0.375, 0.5625, 0.375, 0.5938, 0.3438, 0.5938, 0.3438, 0.5312, 0.375, 0.5313, 0.375, 0.5625, 0.3438, 0.5625, 0.3438, 0.5, 0.375, 0.5, 0.375, 0.5313, 0.3438, 0.5312, 0.3125, 0.5, 0.3438, 0.5, 0.3438, 0.5312, 0.3125, 0.5313, 0.2812, 0.5, 0.3125, 0.5, 0.3125, 0.5313, 0.2812, 0.5313, 0.25, 0.5, 0.2812, 0.5, 0.2812, 0.5313, 0.25, 0.5312, 0.2188, 0.5, 0.25, 0.5, 0.25, 0.5312, 0.2188, 0.5313, 0.1875, 0.5, 0.2188, 0.5, 0.2188, 0.5313, 0.1875, 0.5313, 0.1562, 0.5, 0.1875, 0.5, 0.1875, 0.5313, 0.1563, 0.5312, 0.125, 0.5, 0.1562, 0.5, 0.1563, 0.5312, 0.125, 0.5313, 0.1563, 0.5625, 0.1563, 0.5938, 0.1563, 0.5938, 0.1562, 0.5625, 0.1563, 0.625, 0.1563, 0.6562, 0.1563, 0.6562, 0.1563, 0.625, 0.1563, 0.6875, 0.1563, 0.7188, 0.1563, 0.7188, 0.1563, 0.6875, 0.1563, 0.6562, 0.1563, 0.625, 0.1563, 0.625, 0.1563, 0.6562, 0.1562, 0.5625, 0.1563, 0.5625, 0.1563, 0.5625, 0.1562, 0.5625, 0.1563, 0.6875, 0.1563, 0.7188, 0.1563, 0.7188, 0.1563, 0.6875, 0.1563, 0.7188, 0.1563, 0.7188, 0.1563, 0.7188, 0.1563, 0.7188, 0.1563, 0.7188, 0.1563, 0.6875, 0.1563, 0.6875, 0.1563, 0.7188, 0.1563, 0.625, 0.1563, 0.6562, 0.1563, 0.6562, 0.1563, 0.625, 0.1563, 0.6875, 0.1563, 0.6875, 0.1563, 0.6875, 0.1563, 0.6875, 0.1563, 0.5938, 0.1563, 0.5938, 0.1563, 0.5938, 0.1563, 0.5938, 0.1563, 0.6562, 0.1563, 0.6562, 0.1563, 0.6562, 0.1563, 0.6562, 0.1875, 0.5313, 0.1563, 0.5312, 0.1563, 0.5312, 0.1875, 0.5313, 0.25, 0.5312, 0.2188, 0.5313, 0.2188, 0.5313, 0.25, 0.5312, 0.3125, 0.5313, 0.2812, 0.5313, 0.2812, 0.5313, 0.3125, 0.5313, 0.1563, 0.5312, 0.1875, 0.5313, 0.1875, 0.5313, 0.1563, 0.5312, 0.1875, 0.5313, 0.1875, 0.5313, 0.1875, 0.5313, 0.1875, 0.5313, 0.2812, 0.5313, 0.2812, 0.5313, 0.2812, 0.5313, 0.2812, 0.5313, 0.3125, 0.5313, 0.2812, 0.5313, 0.2812, 0.5313, 0.3125, 0.5313, 0.25, 0.5312, 0.25, 0.5312, 0.25, 0.5312, 0.25, 0.5312, 0.1563, 0.5312, 0.1563, 0.5312, 0.1563, 0.5312, 0.1563, 0.5312, 0.1875, 0.5313, 0.1563, 0.5312, 0.1563, 0.5312, 0.1875, 0.5313, 0.2188, 0.5313, 0.25, 0.5312, 0.25, 0.5312, 0.2188, 0.5313, 0.3125, 0.5313, 0.3125, 0.5313, 0.3125, 0.5313, 0.3125, 0.5313, 0.3438, 0.6875, 0.3438, 0.6562, 0.3438, 0.6562, 0.3438, 0.6875, 0.3438, 0.5625, 0.3438, 0.5312, 0.3438, 0.5312, 0.3438, 0.5625, 0.3438, 0.625, 0.3438, 0.5938, 0.3438, 0.5938, 0.3438, 0.625, 0.3438, 0.5938, 0.3438, 0.625, 0.3438, 0.625, 0.3438, 0.5938, 0.3438, 0.5312, 0.3438, 0.5625, 0.3438, 0.5625, 0.3438, 0.5312, 0.3438, 0.6562, 0.3438, 0.6562, 0.3438, 0.6562, 0.3438, 0.6562, 0.3438, 0.625, 0.3438, 0.5938, 0.3438, 0.5938, 0.3438, 0.625, 0.3438, 0.6562, 0.3438, 0.6875, 0.3438, 0.6875, 0.3438, 0.6562, 0.3438, 0.5312, 0.3438, 0.5312, 0.3438, 0.5312, 0.3438, 0.5312, 0.3438, 0.5625, 0.3438, 0.5312, 0.3438, 0.5312, 0.3438, 0.5625, 0.3438, 0.6875, 0.3438, 0.6875, 0.3438, 0.6875, 0.3438, 0.6875, 0.3438, 0.625, 0.3438, 0.625, 0.3438, 0.625, 0.3438, 0.625, 0.1875, 0.7188, 0.2188, 0.7188, 0.2188, 0.7188, 0.1875, 0.7188, 0.3125, 0.7188, 0.3438, 0.7188, 0.3438, 0.7188, 0.3125, 0.7188, 0.3125, 0.7188, 0.3438, 0.7188, 0.3438, 0.7188, 0.3125, 0.7188, 0.1875, 0.7188, 0.1875, 0.7188, 0.1875, 0.7188, 0.1875, 0.7188, 0.3125, 0.7188, 0.3125, 0.7188, 0.3125, 0.7188, 0.3125, 0.7188, 0.2188, 0.7188, 0.25, 0.7188, 0.25, 0.7188, 0.2188, 0.7188, 0.2188, 0.7188, 0.2188, 0.7188, 0.2188, 0.7188, 0.2188, 0.7188, 0.2188, 0.7188, 0.2188, 0.7188, 0.2188, 0.7188, 0.2188, 0.7188, 0.3438, 0.7188, 0.3438, 0.7188, 0.3438, 0.7188, 0.3438, 0.7188, 0.2188, 0.7188, 0.1875, 0.7188, 0.1875, 0.7188, 0.2188, 0.7188, 0.3125, 0.7188, 0.3438, 0.7188, 0.3438, 0.7188, 0.3125, 0.7188, 0.2188, 0.7188, 0.2188, 0.7188, 0.2188, 0.7188, 0.2188, 0.7188, 0.3438, 0.6875, 0.3438, 0.6562, 0.3438, 0.6563, 0.3438, 0.6875, 0.3438, 0.625, 0.3438, 0.5938, 0.3438, 0.5938, 0.3438, 0.625, 0.1562, 0.5625, 0.1563, 0.5938, 0.1563, 0.5938, 0.1562, 0.5625, 0.3438, 0.7188, 0.3438, 0.6875, 0.3438, 0.6875, 0.3438, 0.7188, 0.3438, 0.6562, 0.3438, 0.625, 0.3438, 0.625, 0.3438, 0.6563, 0.3438, 0.5938, 0.3438, 0.5625, 0.3438, 0.5625, 0.3438, 0.5938, 0.1563, 0.7188, 0.1875, 0.7188, 0.1875, 0.7188, 0.1563, 0.7188, 0.1875, 0.5313, 0.1563, 0.5312, 0.1563, 0.5312, 0.1875, 0.5313, 0.1875, 0.7188, 0.2188, 0.7188, 0.2188, 0.7188, 0.1875, 0.7188, 0.2188, 0.5313, 0.1875, 0.5313, 0.1875, 0.5313, 0.2187, 0.5313, 0.25, 0.5312, 0.2188, 0.5313, 0.2187, 0.5313, 0.25, 0.5312, 0.2812, 0.5313, 0.25, 0.5312, 0.25, 0.5312, 0.2812, 0.5313, 0.2813, 0.7188, 0.3125, 0.7188, 0.3125, 0.7188, 0.2813, 0.7188, 0.3125, 0.5313, 0.2812, 0.5313, 0.2812, 0.5313, 0.3125, 0.5313, 0.3125, 0.7188, 0.3438, 0.7188, 0.3438, 0.7188, 0.3125, 0.7188, 0.3438, 0.5312, 0.3125, 0.5313, 0.3125, 0.5313, 0.3437, 0.5312, 0.1563, 0.6562, 0.1563, 0.6875, 0.1563, 0.6875, 0.1563, 0.6562, 0.1563, 0.5938, 0.1563, 0.625, 0.1563, 0.625, 0.1563, 0.5938, 0.1563, 0.5312, 0.1562, 0.5625, 0.1562, 0.5625, 0.1563, 0.5312, 0.1563, 0.625, 0.1563, 0.6562, 0.1563, 0.6562, 0.1563, 0.625, 0.3438, 0.5625, 0.3438, 0.5312, 0.3437, 0.5312, 0.3438, 0.5625, 0.1563, 0.6875, 0.1563, 0.7188, 0.1563, 0.7188, 0.1563, 0.6875, 0.2188, 0.7188, 0.2188, 0.7188, 0.2188, 0.7188, 0.2188, 0.7188, 0.2813, 0.7188, 0.2813, 0.7188, 0.2813, 0.7187, 0.2813, 0.7188, 0.25, 0.7188, 0.2813, 0.7188, 0.2813, 0.7187, 0.25, 0.7188, 0.25, 0.7188, 0.2188, 0.7188, 0.2188, 0.7188, 0.25, 0.7188, 0.0, 0.0, 0.0, 0.0, 0.0, 0.0, 0.0, 0.0, 0.0, 0.0, 0.0, 0.0, 0.0, 0.0, 0.0, 0.0, 0.0, 0.0, 0.0, 0.0, 0.0, 0.0, 0.0, 0.0, 0.0, 0.0, 0.0, 0.0, 0.0, 0.0, 0.0, 0.0, 0.2813, 0.7188, 0.25, 0.7188, 0.25, 0.7188, 0.2813, 0.7187, 0.2188, 0.7188, 0.25, 0.7188, 0.25, 0.7188, 0.2188, 0.7188, 0.0, 0.0, 0.0, 0.0, 0.0, 0.0, 0.0, 0.0, 0.0, 0.0, 0.0, 0.0, 0.0, 0.0, 0.0, 0.0])
me_cube_008.update()

# ---- objects
ob_suelo = bpy.data.objects.new('Suelo', me_cube_001)
ob_point = bpy.data.objects.new('Point', light_point)
ob_point_001 = bpy.data.objects.new('Point.001', light_point_001)
ob_point_002 = bpy.data.objects.new('Point.002', light_point_002)
ob_point_003 = bpy.data.objects.new('Point.003', light_point_003)
ob_point_004 = bpy.data.objects.new('Point.004', light_point_004)
ob_point_005 = bpy.data.objects.new('Point.005', light_point_005)
ob_point_006 = bpy.data.objects.new('Point.006', light_point_006)
ob_point_007 = bpy.data.objects.new('Point.007', light_point_007)
ob_point_008 = bpy.data.objects.new('Point.008', light_point_008)
ob_point_009 = bpy.data.objects.new('Point.009', light_point_009)
ob_point_010 = bpy.data.objects.new('Point.010', light_point_010)
ob_point_011 = bpy.data.objects.new('Point.011', light_point_011)
ob_sphere = bpy.data.objects.new('Sphere', me_sphere)
ob_point_012 = bpy.data.objects.new('Point.012', light_point_012)
ob_point_013 = bpy.data.objects.new('Point.013', light_point_013)
ob_point_014 = bpy.data.objects.new('Point.014', light_point_014)
ob_point_016 = bpy.data.objects.new('Point.016', light_point_016)
ob_point_017 = bpy.data.objects.new('Point.017', light_point_017)
ob_point_018 = bpy.data.objects.new('Point.018', light_point_018)
ob_plataforma_1 = bpy.data.objects.new('Plataforma.1', me_cube_002)
ob_plataforma_2 = bpy.data.objects.new('Plataforma.2', me_cube_003)
ob_plataforma_3 = bpy.data.objects.new('Plataforma.3', me_cube_004)
ob_plataforma_4 = bpy.data.objects.new('Plataforma.4', me_cube_005)
ob_plataforma_5 = bpy.data.objects.new('Plataforma.5', me_cube_006)
ob_plataforma_6 = bpy.data.objects.new('Plataforma.6', me_cube_007)
ob_paredes = bpy.data.objects.new('Paredes', me_cube_008)

# ---- transforms, parenting, visibility, modifiers, constraints
ob_suelo.location = (0.0, 0.0, 0.0)
ob_suelo.scale = (345.6, 345.6, -20.31)
ob_point.location = (-265.5, -546.7, 53.95)
ob_point_001.location = (442.5, -546.7, 53.95)
ob_point_002.location = (544.0, -265.5, 53.95)
ob_point_003.location = (544.0, 88.49, 53.95)
ob_point_004.location = (544.0, 442.5, 53.95)
ob_point_005.location = (265.5, 544.8, 53.95)
ob_point_006.location = (-88.49, 544.8, 53.95)
ob_point_007.location = (-442.5, 544.8, 53.95)
ob_point_008.location = (-538.1, 265.5, 53.95)
ob_point_009.location = (-538.1, -88.49, 53.95)
ob_point_010.location = (-538.1, -442.5, 53.95)
ob_point_011.location = (0.0, -710.5, 65.45)
ob_sphere.location = (0.0, 0.0, 0.0)
ob_sphere.scale = (-1654.0, -1654.0, -1654.0)
ob_sphere.hide_select = True
_m = ob_sphere.modifiers.new('Wireframe', 'WIREFRAME')
ob_point_012.location = (-282.5, 397.6, 49.65)
ob_point_013.location = (-192.2, 392.5, 48.52)
ob_point_014.location = (84.31, 351.9, 52.0)
ob_point_016.location = (69.45, 72.3, 123.5)
ob_point_017.location = (-267.7, -216.9, 55.05)
ob_point_018.location = (-187.0, -216.9, 60.79)
ob_plataforma_1.location = (0.0, 0.0, 0.0)
ob_plataforma_1.scale = (345.6, 345.6, -20.31)
ob_plataforma_2.location = (0.0, 0.0, 0.0)
ob_plataforma_2.scale = (345.6, 345.6, -20.31)
ob_plataforma_3.location = (0.0, 0.0, 0.0)
ob_plataforma_3.scale = (345.6, 345.6, -20.31)
ob_plataforma_4.location = (0.0, 0.0, 0.0)
ob_plataforma_4.scale = (345.6, 345.6, -20.31)
ob_plataforma_5.location = (0.0, 0.0, 0.0)
ob_plataforma_5.scale = (345.6, 345.6, -20.31)
ob_plataforma_6.location = (0.0, 0.0, 0.0)
ob_plataforma_6.scale = (345.6, 345.6, -20.31)
ob_paredes.location = (0.0, 0.0, 0.0)
ob_paredes.scale = (345.6, 345.6, -20.31)

# ---- collection membership
col_collection.objects.link(ob_suelo)
col_collection.objects.link(ob_point)
col_collection.objects.link(ob_point_001)
col_collection.objects.link(ob_point_002)
col_collection.objects.link(ob_point_003)
col_collection.objects.link(ob_point_004)
col_collection.objects.link(ob_point_005)
col_collection.objects.link(ob_point_006)
col_collection.objects.link(ob_point_007)
col_collection.objects.link(ob_point_008)
col_collection.objects.link(ob_point_009)
col_collection.objects.link(ob_point_010)
col_collection.objects.link(ob_point_011)
col_collection.objects.link(ob_sphere)
col_collection.objects.link(ob_point_012)
col_collection.objects.link(ob_point_013)
col_collection.objects.link(ob_point_014)
col_collection.objects.link(ob_point_016)
col_collection.objects.link(ob_point_017)
col_collection.objects.link(ob_point_018)
col_collection.objects.link(ob_plataforma_1)
col_collection.objects.link(ob_plataforma_2)
col_collection.objects.link(ob_plataforma_3)
col_collection.objects.link(ob_plataforma_4)
col_collection.objects.link(ob_plataforma_5)
col_collection.objects.link(ob_plataforma_6)
col_collection.objects.link(ob_paredes)

# ---- scene / render settings (as saved in the file)
scene.frame_start = 1; scene.frame_end = 250; scene.frame_set(1)
scene.render.engine = 'CYCLES'
bpy.context.view_layer.update()

# ---- added for rendering (the .blend has no active camera): camera
cam_auto = bpy.data.cameras.new('AutoCamera')
cam_auto.lens = 50.0
cam_auto.sensor_width = 36.0
cam_auto.clip_end = 81383.0
ob_auto_camera = bpy.data.objects.new('AutoCamera', cam_auto)
scene.collection.objects.link(ob_auto_camera)
ob_auto_camera.location = (4637.23, -5564.68, 4544.25)
ob_auto_camera.rotation_euler = (1.09748, -7.21219e-08, 0.694738)
scene.camera = ob_auto_camera
bpy.context.view_layer.update()
